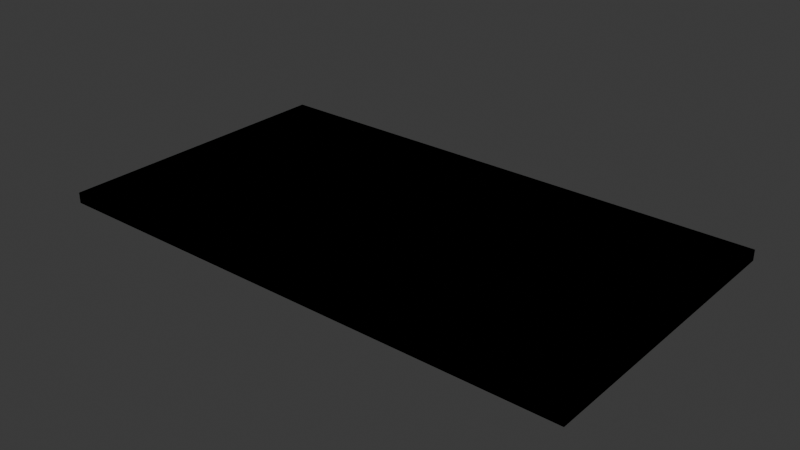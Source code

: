 # Source: GlassBreak.blend  (saved by Blender 4.1.24; exported with 4.5.12 LTS)
import bpy
from mathutils import Matrix  # noqa: F401  (used for matrix-valued properties, if any)

bpy.ops.wm.read_factory_settings(use_empty=True)
scene = bpy.context.scene
scene.name = 'Scene'

# ---- collections
col_collection = bpy.data.collections.new('Collection'); scene.collection.children.link(col_collection)

# ---- world
world_world = bpy.data.worlds.new('World'); scene.world = world_world
world_world.use_nodes = True; world_world.node_tree.nodes.clear()
_N = world_world.node_tree.nodes; _L = world_world.node_tree.links
n0 = _N.new('ShaderNodeOutputWorld'); n0.name = 'World Output'; n0.location = (300, 300)
n1 = _N.new('ShaderNodeBackground'); n1.name = 'Background'; n1.location = (10, 300)
n1.inputs[0].default_value = (0.05088, 0.05088, 0.05088, 1.0)
_L.new(n1.outputs[0], n0.inputs[0])
n0.is_active_output = True
world_world.color = (0.05088, 0.05088, 0.05088)
world_world.use_sun_shadow = False
world_world.sun_shadow_jitter_overblur = 0.0

# ---- meshes
me_plane = bpy.data.meshes.new('Plane')
me_plane.from_pydata([(-0.5403, -0.2501, 0.0), (1.31, 0.0146, 0.0), (-1.272, 1.399, 0.0), (0.9883, 0.6444, 0.0), (1.706, 1.313, 0.0), (2.5, 1.399, 0.0), (1.762, 1.399, 0.0), (0.531, 1.107, 0.0), (-1.677, 0.2262, 0.0), (0.3715, 1.399, 0.0), (-0.0891, 1.399, 0.0), (-0.0891, 1.399, 0.0), (-0.756, 1.399, 0.0), (-0.892, 1.399, 0.0), (-2.5, -0.7299, 0.0), (-1.88, -0.3896, 0.0), (-0.721, -1.399, 0.0), (2.5, -0.003617, 0.0), (-0.1935, -0.3405, 0.0), (0.2571, -1.155, 0.0), (1.335, -0.4504, 0.0), (2.5, -0.6572, 0.0), (2.5, -0.003617, 0.0), (0.1215, -0.1722, 0.0), (0.1215, -0.1722, 0.0), (0.5271, 1.399, 0.0), (-1.533, 0.4912, 0.0), (-2.5, 0.3474, 0.0), (-2.5, 0.3474, 0.0), (-0.2549, -0.4632, 0.0), (-2.5, 1.214, 0.0), (0.677, 1.399, 0.0), (1.398, 1.399, 0.0), (0.3715, 1.399, 0.0), (0.5271, 1.399, 0.0), (-1.484, -1.399, 0.0), (0.13, -1.399, 0.0), (-0.721, -1.399, 0.0), (-2.5, -1.399, 0.0), (0.677, 1.399, 0.0), (0.3893, -0.8999, 0.0), (1.31, 0.0146, 0.0), (0.2568, -0.0999, 0.0), (1.373, -1.399, 0.0), (0.6416, -0.4132, 0.0), (0.8536, -0.004219, 0.0), (0.7948, 0.1726, 0.0), (0.6416, -0.4132, 0.0), (1.053, 0.3034, 0.0), (0.531, 1.107, 0.0), (1.42, 0.8705, 0.0), (1.79, 0.2594, 0.0), (1.31, 0.0146, 0.0), (0.6781, -1.399, 0.0), (2.5, -0.6572, 0.0), (2.5, -1.399, 0.0), (-2.5, 1.399, 0.0), (-1.527, 1.399, 0.0), (-2.5, 1.214, 0.0), (-1.531, 0.7827, 0.0), (-1.533, 0.4912, 0.0), (-1.527, 1.399, 0.0), (-1.531, 0.7827, 0.0), (-0.8968, 0.5531, 0.0), (-1.272, 1.399, 0.0), (-0.8968, 0.5531, 0.0), (-0.679, 0.06243, 0.0), (-0.5718, 0.1812, 0.0), (-0.6934, 0.985, 0.0), (-0.5812, 0.243, 0.0), (-0.892, 1.399, 0.0), (-0.6934, 0.985, 0.0), (-0.756, 1.399, 0.0), (-0.6934, 0.985, 0.0), (-0.5812, 0.243, 0.0), (0.152, 0.9832, 0.0), (-0.5718, 0.1812, 0.0), (-0.5812, 0.243, 0.0), (0.152, 0.9832, 0.0), (-1.067, 0.05635, 0.0), (-1.0, 0.09325, 0.0), (-0.679, 0.06243, 0.0), (-1.0, 0.09325, 0.0), (-0.8968, 0.5531, 0.0), (-1.533, 0.4912, 0.0), (-1.531, 0.7827, 0.0), (-0.5403, -0.2501, 0.0), (0.6868, 0.4648, 0.0), (1.398, 1.399, 0.0), (0.6868, 0.4648, 0.0), (0.2568, -0.0999, 0.0), (1.706, 1.313, 0.0), (0.7948, 0.1726, 0.0), (0.9883, 0.6444, 0.0), (1.762, 1.399, 0.0), (2.5, 0.7106, 0.0), (1.706, 1.313, 0.0), (1.42, 0.8705, 0.0), (1.79, 0.2594, 0.0), (1.42, 0.8705, 0.0), (1.053, 0.3034, 0.0), (0.9883, 0.6444, 0.0), (1.42, 0.8705, 0.0), (0.6868, 0.4648, 0.0), (0.2568, -0.0999, 0.0), (0.1215, -0.1722, 0.0), (-0.1935, -0.3405, 0.0), (-0.5403, -0.2501, 0.0), (-0.2549, -0.4632, 0.0), (0.531, 1.107, 0.0), (-0.679, 0.06243, 0.0), (0.152, 0.9832, 0.0), (-0.5718, 0.1812, 0.0), (-0.1935, -0.3405, 0.0), (-1.88, -0.3896, 0.0), (-1.677, 0.2262, 0.0), (-1.315, -0.07936, 0.0), (-1.067, 0.05635, 0.0), (-1.677, 0.2262, 0.0), (-2.5, -0.7299, 0.0), (-1.484, -1.399, 0.0), (-1.88, -0.3896, 0.0), (-1.315, -0.07936, 0.0), (-0.2549, -0.4632, 0.0), (-1.0, 0.09325, 0.0), (-1.315, -0.07936, 0.0), (-1.067, 0.05635, 0.0), (0.2571, -1.155, 0.0), (0.6416, -0.4132, 0.0), (0.8536, -0.004219, 0.0), (0.7948, 0.1726, 0.0), (1.053, 0.3034, 0.0), (0.3893, -0.8999, 0.0), (1.335, -0.4504, 0.0), (0.7558, -0.7062, 0.0), (0.13, -1.399, 0.0), (0.6781, -1.399, 0.0), (0.2571, -1.155, 0.0), (0.3893, -0.8999, 0.0), (0.7558, -0.7062, 0.0), (0.7558, -0.7062, 0.0), (1.373, -1.399, 0.0), (1.31, 0.0146, 0.0), (1.335, -0.4504, 0.0), (2.5, 0.7106, 0.0), (1.79, 0.2594, 0.0), (1.31, 0.0146, 0.0), (-1.0, 0.09325, -0.1), (-0.5403, -0.2501, -0.1), (1.79, 0.2594, -0.1), (2.5, 0.7106, -0.1), (1.42, 0.8705, -0.1), (0.9883, 0.6444, -0.1), (-1.531, 0.7827, -0.1), (-1.527, 1.399, -0.1), (1.706, 1.313, -0.1), (2.5, 1.399, -0.1), (1.762, 1.399, -0.1), (0.6868, 0.4648, -0.1), (0.2568, -0.0999, -0.1), (1.398, 1.399, -0.1), (0.6868, 0.4648, -0.1), (-1.677, 0.2262, -0.1), (-1.88, -0.3896, -0.1), (0.152, 0.9832, -0.1), (0.3715, 1.399, -0.1), (-0.5718, 0.1812, -0.1), (0.152, 0.9832, -0.1), (-0.6934, 0.985, -0.1), (-0.756, 1.399, -0.1), (-0.6934, 0.985, -0.1), (-0.756, 1.399, -0.1), (-0.8968, 0.5531, -0.1), (-1.272, 1.399, -0.1), (-1.272, 1.399, -0.1), (-2.5, 0.3474, -0.1), (-1.067, 0.05635, -0.1), (-1.677, 0.2262, -0.1), (1.31, 0.0146, -0.1), (2.5, -0.003617, -0.1), (1.31, 0.0146, -0.1), (2.5, -0.003617, -0.1), (-0.721, -1.399, -0.1), (-0.2549, -0.4632, -0.1), (0.13, -1.399, -0.1), (0.2571, -1.155, -0.1), (0.7948, 0.1726, -0.1), (1.053, 0.3034, -0.1), (0.7558, -0.7062, -0.1), (0.6781, -1.399, -0.1), (1.335, -0.4504, -0.1), (1.373, -1.399, -0.1), (0.1215, -0.1722, -0.1), (0.6416, -0.4132, -0.1), (0.8536, -0.004219, -0.1), (1.762, 1.399, -0.1), (1.398, 1.399, -0.1), (-0.892, 1.399, -0.1), (-2.5, -0.7299, -0.1), (-0.892, 1.399, -0.1), (-0.2549, -0.4632, -0.1), (-0.1935, -0.3405, -0.1), (-1.067, 0.05635, -0.1), (-1.677, 0.2262, -0.1), (-1.533, 0.4912, -0.1), (-1.0, 0.09325, -0.1), (-2.5, 1.214, -0.1), (0.531, 1.107, -0.1), (-2.5, 0.3474, -0.1), (0.677, 1.399, -0.1), (0.3715, 1.399, -0.1), (-0.0891, 1.399, -0.1), (-0.0891, 1.399, -0.1), (0.5271, 1.399, -0.1), (-0.721, -1.399, -0.1), (-2.5, -1.399, -0.1), (-1.484, -1.399, -0.1), (-1.315, -0.07936, -0.1), (-2.5, -0.7299, -0.1), (-1.484, -1.399, -0.1), (0.531, 1.107, -0.1), (0.677, 1.399, -0.1), (0.2568, -0.0999, -0.1), (0.1215, -0.1722, -0.1), (0.2571, -1.155, -0.1), (0.7558, -0.7062, -0.1), (1.335, -0.4504, -0.1), (0.3893, -0.8999, -0.1), (1.335, -0.4504, -0.1), (0.6416, -0.4132, -0.1), (0.8536, -0.004219, -0.1), (0.6416, -0.4132, -0.1), (1.053, 0.3034, -0.1), (0.1215, -0.1722, -0.1), (-0.1935, -0.3405, -0.1), (1.31, 0.0146, -0.1), (0.7948, 0.1726, -0.1), (0.9883, 0.6444, -0.1), (1.053, 0.3034, -0.1), (1.42, 0.8705, -0.1), (1.79, 0.2594, -0.1), (1.31, 0.0146, -0.1), (0.13, -1.399, -0.1), (0.6781, -1.399, -0.1), (2.5, -0.6572, -0.1), (1.373, -1.399, -0.1), (2.5, -1.399, -0.1), (2.5, -0.6572, -0.1), (0.5271, 1.399, -0.1), (2.5, 0.7106, -0.1), (-0.5403, -0.2501, -0.1), (-0.2549, -0.4632, -0.1), (0.6868, 0.4648, -0.1), (0.2568, -0.0999, -0.1), (-1.527, 1.399, -0.1), (-2.5, 1.399, -0.1), (-2.5, 1.214, -0.1), (-1.531, 0.7827, -0.1), (-1.533, 0.4912, -0.1), (-0.8968, 0.5531, -0.1), (-0.679, 0.06243, -0.1), (-0.5718, 0.1812, -0.1), (-0.6934, 0.985, -0.1), (-0.5812, 0.243, -0.1), (-0.5812, 0.243, -0.1), (-0.5812, 0.243, -0.1), (-1.533, 0.4912, -0.1), (-1.0, 0.09325, -0.1), (-0.5403, -0.2501, -0.1), (-0.679, 0.06243, -0.1), (-0.8968, 0.5531, -0.1), (-1.531, 0.7827, -0.1), (1.706, 1.313, -0.1), (0.7948, 0.1726, -0.1), (0.9883, 0.6444, -0.1), (1.706, 1.313, -0.1), (1.42, 0.8705, -0.1), (1.79, 0.2594, -0.1), (1.42, 0.8705, -0.1), (0.531, 1.107, -0.1), (0.152, 0.9832, -0.1), (-0.679, 0.06243, -0.1), (-0.5718, 0.1812, -0.1), (-0.1935, -0.3405, -0.1), (-1.88, -0.3896, -0.1), (-1.88, -0.3896, -0.1), (-1.315, -0.07936, -0.1), (-1.315, -0.07936, -0.1), (-1.067, 0.05635, -0.1), (0.3893, -0.8999, -0.1), (0.2571, -1.155, -0.1), (0.3893, -0.8999, -0.1), (0.7558, -0.7062, -0.1), (1.31, 0.0146, -0.1)], [], [(16, 123, 0, 124, 126, 125, 35), (117, 118, 15, 116), (14, 114, 115, 27), (61, 62, 63, 2), (64, 65, 66, 67, 69, 68, 13), (70, 71, 12), (72, 73, 74, 11), (10, 77, 76, 75, 33), (9, 78, 34), (86, 81, 83, 85, 84, 82), (31, 7, 87, 32), (88, 89, 90, 92, 93, 91, 6), (94, 96, 97, 98, 95, 5), (99, 4, 3), (136, 139, 138, 137, 135), (141, 55, 21, 142, 143), (54, 22, 1), (17, 144, 145, 146), (20, 140, 53, 43), (24, 19, 132, 128, 129, 131, 130, 42), (36, 127, 23, 18, 29, 37), (41, 47, 40, 134, 133), (25, 111, 112, 110, 107, 108, 113, 109, 39), (105, 104, 103, 49, 106), (100, 102, 101, 46), (28, 8, 79, 80, 26, 30), (38, 120, 122, 121, 119), (51, 50, 48, 45, 44, 52), (58, 60, 59, 57, 56), (182, 219, 287, 288, 147, 148, 183), (176, 217, 284, 177), (198, 175, 162, 163), (154, 174, 259, 153), (173, 197, 262, 263, 261, 260, 172), (199, 171, 170), (169, 211, 264, 168), (212, 210, 167, 166, 265), (165, 213, 164), (268, 267, 266, 271, 270, 269), (209, 160, 161, 207), (196, 195, 272, 274, 273, 159, 158), (157, 156, 249, 277, 276, 275), (151, 152, 155), (243, 242, 290, 291, 292), (191, 190, 293, 247, 246), (244, 178, 179), (181, 180, 149, 150), (228, 245, 189, 188), (223, 222, 186, 187, 194, 193, 289, 224), (184, 214, 200, 201, 192, 185), (235, 226, 225, 227, 231), (248, 221, 220, 283, 251, 250, 281, 282, 280), (233, 234, 279, 252, 253), (238, 236, 237, 278), (208, 206, 204, 205, 202, 203), (215, 218, 285, 286, 216), (240, 241, 229, 230, 232, 239), (256, 255, 254, 257, 258), (42, 222, 223, 24), (61, 154, 153, 62), (82, 267, 268, 86), (24, 223, 224, 19), (99, 151, 155, 4), (91, 272, 195, 6), (134, 225, 226, 133), (5, 156, 157, 94), (92, 273, 274, 93), (40, 227, 225, 134), (89, 158, 159, 90), (90, 159, 273, 92), (20, 228, 188, 140), (87, 161, 160, 32), (93, 274, 272, 91), (45, 230, 229, 44), (114, 163, 162, 115), (88, 196, 158, 89), (4, 155, 152, 3), (9, 165, 164, 78), (94, 157, 275, 96), (47, 231, 227, 40), (76, 166, 167, 75), (96, 275, 276, 97), (48, 232, 230, 45), (72, 169, 168, 73), (97, 276, 277, 98), (106, 234, 233, 105), (71, 170, 171, 12), (98, 277, 249, 95), (41, 235, 231, 47), (64, 173, 172, 65), (100, 238, 278, 102), (101, 237, 236, 46), (2, 174, 154, 61), (102, 278, 237, 101), (46, 236, 238, 100), (115, 162, 175, 27), (105, 233, 253, 104), (51, 240, 239, 50), (117, 176, 177, 118), (103, 252, 279, 49), (50, 239, 232, 48), (22, 179, 178, 1), (49, 279, 234, 106), (44, 229, 241, 52), (146, 180, 181, 17), (25, 248, 280, 111), (135, 242, 243, 136), (16, 182, 183, 123), (110, 281, 250, 107), (1, 178, 244, 54), (36, 184, 185, 127), (111, 280, 282, 112), (43, 245, 228, 20), (131, 187, 186, 130), (112, 282, 281, 110), (53, 189, 245, 43), (140, 188, 189, 53), (108, 251, 283, 113), (55, 246, 247, 21), (143, 190, 191, 141), (113, 283, 220, 109), (54, 244, 179, 22), (127, 185, 192, 23), (118, 177, 284, 15), (141, 191, 246, 55), (128, 193, 194, 129), (15, 284, 217, 116), (17, 181, 150, 144), (6, 195, 196, 88), (121, 285, 218, 119), (39, 221, 248, 25), (13, 197, 173, 64), (120, 216, 286, 122), (95, 249, 156, 5), (14, 198, 163, 114), (122, 286, 285, 121), (107, 250, 251, 108), (12, 171, 199, 70), (125, 287, 219, 35), (104, 253, 252, 103), (18, 201, 200, 29), (126, 288, 287, 125), (52, 241, 240, 51), (8, 203, 202, 79), (124, 147, 288, 126), (57, 254, 255, 56), (80, 205, 204, 26), (129, 194, 187, 131), (56, 255, 256, 58), (26, 204, 206, 30), (130, 186, 222, 42), (59, 257, 254, 57), (7, 207, 161, 87), (132, 289, 193, 128), (58, 256, 258, 60), (30, 206, 208, 28), (19, 224, 289, 132), (60, 258, 257, 59), (28, 208, 203, 8), (133, 226, 235, 41), (63, 259, 174, 2), (31, 209, 207, 7), (137, 290, 242, 135), (62, 153, 259, 63), (75, 167, 210, 33), (139, 292, 291, 138), (65, 172, 260, 66), (32, 160, 209, 31), (138, 291, 290, 137), (66, 260, 261, 67), (11, 211, 169, 72), (136, 243, 292, 139), (68, 262, 197, 13), (33, 210, 212, 10), (142, 293, 190, 143), (69, 263, 262, 68), (78, 164, 213, 34), (21, 247, 293, 142), (67, 261, 263, 69), (34, 213, 165, 9), (145, 149, 180, 146), (70, 199, 170, 71), (123, 183, 148, 0), (73, 168, 264, 74), (27, 175, 198, 14), (74, 264, 211, 11), (23, 192, 201, 18), (10, 212, 265, 77), (29, 200, 214, 37), (77, 265, 166, 76), (38, 215, 216, 120), (79, 202, 205, 80), (37, 214, 184, 36), (84, 266, 267, 82), (116, 217, 176, 117), (86, 268, 269, 81), (119, 218, 215, 38), (0, 148, 147, 124), (81, 269, 270, 83), (35, 219, 182, 16), (144, 150, 149, 145), (85, 271, 266, 84), (109, 220, 221, 39), (3, 152, 151, 99), (83, 270, 271, 85)])
_uv = me_plane.uv_layers.new(name='UVMap')
_uv.uv.foreach_set('vector', [0.3558, 0.0, 0.449, 0.3344, 0.3919, 0.4106, 0.3, 0.5333, 0.2866, 0.5201, 0.2371, 0.4716, 0.2033, 0.0, 0.2866, 0.5201, 0.1645, 0.5809, 0.124, 0.3607, 0.2371, 0.4716, 0.0, 0.2391, 0.124, 0.3607, 0.1645, 0.5809, 0.0, 0.6242, 0.1945, 1.0, 0.1938, 0.7798, 0.3206, 0.6977, 0.2456, 1.0, 0.2456, 1.0, 0.3206, 0.6977, 0.3642, 0.5223, 0.3856, 0.5648, 0.3838, 0.5869, 0.3613, 0.8521, 0.3216, 1.0, 0.3216, 1.0, 0.3613, 0.8521, 0.3488, 1.0, 0.3488, 1.0, 0.3613, 0.8521, 0.3838, 0.5869, 0.4822, 1.0, 0.4822, 1.0, 0.3838, 0.5869, 0.3856, 0.5648, 0.5304, 0.8514, 0.5743, 1.0, 0.5743, 1.0, 0.5304, 0.8514, 0.6054, 1.0, 0.3919, 0.4106, 0.3642, 0.5223, 0.3206, 0.6977, 0.1938, 0.7798, 0.1934, 0.6756, 0.3, 0.5333, 0.6354, 1.0, 0.6062, 0.8958, 0.6374, 0.6661, 0.7796, 1.0, 0.7796, 1.0, 0.6374, 0.6661, 0.5514, 0.4643, 0.659, 0.5617, 0.6977, 0.7303, 0.8413, 0.9692, 0.8525, 1.0, 0.8525, 1.0, 0.8413, 0.9692, 0.784, 0.8111, 0.8579, 0.5927, 1.0, 0.754, 1.0, 1.0, 0.784, 0.8111, 0.8413, 0.9692, 0.6977, 0.7303, 0.6356, 0.0, 0.6512, 0.2476, 0.5779, 0.1784, 0.5514, 0.08716, 0.526, 0.0, 0.7747, 0.0, 1.0, 0.0, 1.0, 0.2651, 0.7621, 0.5052, 0.767, 0.339, 1.0, 0.2651, 1.0, 0.4987, 0.7621, 0.5052, 1.0, 0.4987, 1.0, 0.754, 0.8579, 0.5927, 0.7621, 0.5052, 0.767, 0.339, 0.6512, 0.2476, 0.6356, 0.0, 0.7747, 0.0, 0.5243, 0.4385, 0.5514, 0.08716, 0.5779, 0.1784, 0.6283, 0.3523, 0.6707, 0.4985, 0.7106, 0.6084, 0.659, 0.5617, 0.5514, 0.4643, 0.526, 0.0, 0.5514, 0.08716, 0.5243, 0.4385, 0.4613, 0.3783, 0.449, 0.3344, 0.3558, 0.0, 0.7621, 0.5052, 0.6283, 0.3523, 0.5779, 0.1784, 0.6512, 0.2476, 0.767, 0.339, 0.6054, 1.0, 0.5304, 0.8514, 0.3856, 0.5648, 0.3642, 0.5223, 0.3919, 0.4106, 0.449, 0.3344, 0.4613, 0.3783, 0.6062, 0.8958, 0.6354, 1.0, 0.5243, 0.4385, 0.5514, 0.4643, 0.6374, 0.6661, 0.6062, 0.8958, 0.4613, 0.3783, 0.7106, 0.6084, 0.784, 0.8111, 0.6977, 0.7303, 0.659, 0.5617, 0.0, 0.6242, 0.1645, 0.5809, 0.2866, 0.5201, 0.3, 0.5333, 0.1934, 0.6756, 0.0, 0.9338, 0.0, 0.0, 0.2033, 0.0, 0.2371, 0.4716, 0.124, 0.3607, 0.0, 0.2391, 0.8579, 0.5927, 0.784, 0.8111, 0.7106, 0.6084, 0.6707, 0.4985, 0.6283, 0.3523, 0.7621, 0.5052, 0.0, 0.9338, 0.1934, 0.6756, 0.1938, 0.7798, 0.1945, 1.0, 0.0, 1.0, 0.3558, 0.0, 0.2033, 0.0, 0.2371, 0.4716, 0.2866, 0.5201, 0.3, 0.5333, 0.3919, 0.4106, 0.449, 0.3344, 0.2866, 0.5201, 0.2371, 0.4716, 0.124, 0.3607, 0.1645, 0.5809, 0.0, 0.2391, 0.0, 0.6242, 0.1645, 0.5809, 0.124, 0.3607, 0.1945, 1.0, 0.2456, 1.0, 0.3206, 0.6977, 0.1938, 0.7798, 0.2456, 1.0, 0.3216, 1.0, 0.3613, 0.8521, 0.3838, 0.5869, 0.3856, 0.5648, 0.3642, 0.5223, 0.3206, 0.6977, 0.3216, 1.0, 0.3488, 1.0, 0.3613, 0.8521, 0.3488, 1.0, 0.4822, 1.0, 0.3838, 0.5869, 0.3613, 0.8521, 0.4822, 1.0, 0.5743, 1.0, 0.5304, 0.8514, 0.3856, 0.5648, 0.3838, 0.5869, 0.5743, 1.0, 0.6054, 1.0, 0.5304, 0.8514, 0.3919, 0.4106, 0.3, 0.5333, 0.1934, 0.6756, 0.1938, 0.7798, 0.3206, 0.6977, 0.3642, 0.5223, 0.6354, 1.0, 0.7796, 1.0, 0.6374, 0.6661, 0.6062, 0.8958, 0.7796, 1.0, 0.8525, 1.0, 0.8413, 0.9692, 0.6977, 0.7303, 0.659, 0.5617, 0.5514, 0.4643, 0.6374, 0.6661, 0.8525, 1.0, 1.0, 1.0, 1.0, 0.754, 0.8579, 0.5927, 0.784, 0.8111, 0.8413, 0.9692, 0.784, 0.8111, 0.6977, 0.7303, 0.8413, 0.9692, 0.6356, 0.0, 0.526, 0.0, 0.5514, 0.08716, 0.5779, 0.1784, 0.6512, 0.2476, 0.7747, 0.0, 0.767, 0.339, 0.7621, 0.5052, 1.0, 0.2651, 1.0, 0.0, 1.0, 0.2651, 0.7621, 0.5052, 1.0, 0.4987, 1.0, 0.4987, 0.7621, 0.5052, 0.8579, 0.5927, 1.0, 0.754, 0.767, 0.339, 0.7747, 0.0, 0.6356, 0.0, 0.6512, 0.2476, 0.5243, 0.4385, 0.5514, 0.4643, 0.659, 0.5617, 0.7106, 0.6084, 0.6707, 0.4985, 0.6283, 0.3523, 0.5779, 0.1784, 0.5514, 0.08716, 0.526, 0.0, 0.3558, 0.0, 0.449, 0.3344, 0.4613, 0.3783, 0.5243, 0.4385, 0.5514, 0.08716, 0.7621, 0.5052, 0.767, 0.339, 0.6512, 0.2476, 0.5779, 0.1784, 0.6283, 0.3523, 0.6054, 1.0, 0.6354, 1.0, 0.6062, 0.8958, 0.4613, 0.3783, 0.449, 0.3344, 0.3919, 0.4106, 0.3642, 0.5223, 0.3856, 0.5648, 0.5304, 0.8514, 0.5243, 0.4385, 0.4613, 0.3783, 0.6062, 0.8958, 0.6374, 0.6661, 0.5514, 0.4643, 0.7106, 0.6084, 0.659, 0.5617, 0.6977, 0.7303, 0.784, 0.8111, 0.0, 0.6242, 0.0, 0.9338, 0.1934, 0.6756, 0.3, 0.5333, 0.2866, 0.5201, 0.1645, 0.5809, 0.0, 0.0, 0.0, 0.2391, 0.124, 0.3607, 0.2371, 0.4716, 0.2033, 0.0, 0.8579, 0.5927, 0.7621, 0.5052, 0.6283, 0.3523, 0.6707, 0.4985, 0.7106, 0.6084, 0.784, 0.8111, 0.0, 0.9338, 0.0, 1.0, 0.1945, 1.0, 0.1938, 0.7798, 0.1934, 0.6756, 0.5514, 0.4643, 0.5514, 0.4643, 0.5243, 0.4385, 0.5243, 0.4385, 0.1945, 1.0, 0.1945, 1.0, 0.1938, 0.7798, 0.1938, 0.7798, 0.3, 0.5333, 0.3, 0.5333, 0.3919, 0.4106, 0.3919, 0.4106, 0.5243, 0.4385, 0.5243, 0.4385, 0.5514, 0.08716, 0.5514, 0.08716, 0.784, 0.8111, 0.784, 0.8111, 0.8413, 0.9692, 0.8413, 0.9692, 0.8413, 0.9692, 0.8413, 0.9692, 0.8525, 1.0, 0.8525, 1.0, 0.6512, 0.2476, 0.6512, 0.2476, 0.767, 0.339, 0.767, 0.339, 1.0, 1.0, 1.0, 1.0, 0.8525, 1.0, 0.8525, 1.0, 0.659, 0.5617, 0.659, 0.5617, 0.6977, 0.7303, 0.6977, 0.7303, 0.5779, 0.1784, 0.5779, 0.1784, 0.6512, 0.2476, 0.6512, 0.2476, 0.6374, 0.6661, 0.6374, 0.6661, 0.5514, 0.4643, 0.5514, 0.4643, 0.5514, 0.4643, 0.5514, 0.4643, 0.659, 0.5617, 0.659, 0.5617, 0.767, 0.339, 0.767, 0.339, 0.6512, 0.2476, 0.6512, 0.2476, 0.6374, 0.6661, 0.6374, 0.6661, 0.7796, 1.0, 0.7796, 1.0, 0.6977, 0.7303, 0.6977, 0.7303, 0.8413, 0.9692, 0.8413, 0.9692, 0.6707, 0.4985, 0.6707, 0.4985, 0.6283, 0.3523, 0.6283, 0.3523, 0.124, 0.3607, 0.124, 0.3607, 0.1645, 0.5809, 0.1645, 0.5809, 0.7796, 1.0, 0.7796, 1.0, 0.6374, 0.6661, 0.6374, 0.6661, 0.8413, 0.9692, 0.8413, 0.9692, 0.6977, 0.7303, 0.6977, 0.7303, 0.5743, 1.0, 0.5743, 1.0, 0.5304, 0.8514, 0.5304, 0.8514, 0.8525, 1.0, 0.8525, 1.0, 0.8413, 0.9692, 0.8413, 0.9692, 0.6283, 0.3523, 0.6283, 0.3523, 0.5779, 0.1784, 0.5779, 0.1784, 0.3856, 0.5648, 0.3856, 0.5648, 0.5304, 0.8514, 0.5304, 0.8514, 0.8413, 0.9692, 0.8413, 0.9692, 0.784, 0.8111, 0.784, 0.8111, 0.7106, 0.6084, 0.7106, 0.6084, 0.6707, 0.4985, 0.6707, 0.4985, 0.3488, 1.0, 0.3488, 1.0, 0.3613, 0.8521, 0.3613, 0.8521, 0.784, 0.8111, 0.784, 0.8111, 0.8579, 0.5927, 0.8579, 0.5927, 0.4613, 0.3783, 0.4613, 0.3783, 0.5243, 0.4385, 0.5243, 0.4385, 0.3613, 0.8521, 0.3613, 0.8521, 0.3488, 1.0, 0.3488, 1.0, 0.8579, 0.5927, 0.8579, 0.5927, 1.0, 0.754, 1.0, 0.754, 0.7621, 0.5052, 0.7621, 0.5052, 0.6283, 0.3523, 0.6283, 0.3523, 0.2456, 1.0, 0.2456, 1.0, 0.3206, 0.6977, 0.3206, 0.6977, 0.7106, 0.6084, 0.7106, 0.6084, 0.784, 0.8111, 0.784, 0.8111, 0.6977, 0.7303, 0.6977, 0.7303, 0.659, 0.5617, 0.659, 0.5617, 0.2456, 1.0, 0.2456, 1.0, 0.1945, 1.0, 0.1945, 1.0, 0.784, 0.8111, 0.784, 0.8111, 0.6977, 0.7303, 0.6977, 0.7303, 0.659, 0.5617, 0.659, 0.5617, 0.7106, 0.6084, 0.7106, 0.6084, 0.1645, 0.5809, 0.1645, 0.5809, 0.0, 0.6242, 0.0, 0.6242, 0.5243, 0.4385, 0.5243, 0.4385, 0.5514, 0.4643, 0.5514, 0.4643, 0.8579, 0.5927, 0.8579, 0.5927, 0.784, 0.8111, 0.784, 0.8111, 0.2866, 0.5201, 0.2866, 0.5201, 0.1645, 0.5809, 0.1645, 0.5809, 0.6374, 0.6661, 0.6374, 0.6661, 0.6062, 0.8958, 0.6062, 0.8958, 0.784, 0.8111, 0.784, 0.8111, 0.7106, 0.6084, 0.7106, 0.6084, 1.0, 0.4987, 1.0, 0.4987, 0.7621, 0.5052, 0.7621, 0.5052, 0.6062, 0.8958, 0.6062, 0.8958, 0.4613, 0.3783, 0.4613, 0.3783, 0.6283, 0.3523, 0.6283, 0.3523, 0.7621, 0.5052, 0.7621, 0.5052, 0.7621, 0.5052, 0.7621, 0.5052, 1.0, 0.4987, 1.0, 0.4987, 0.6054, 1.0, 0.6054, 1.0, 0.5304, 0.8514, 0.5304, 0.8514, 0.526, 0.0, 0.526, 0.0, 0.6356, 0.0, 0.6356, 0.0, 0.3558, 0.0, 0.3558, 0.0, 0.449, 0.3344, 0.449, 0.3344, 0.3642, 0.5223, 0.3642, 0.5223, 0.3919, 0.4106, 0.3919, 0.4106, 0.7621, 0.5052, 0.7621, 0.5052, 1.0, 0.2651, 1.0, 0.2651, 0.526, 0.0, 0.526, 0.0, 0.5514, 0.08716, 0.5514, 0.08716, 0.5304, 0.8514, 0.5304, 0.8514, 0.3856, 0.5648, 0.3856, 0.5648, 0.7747, 0.0, 0.7747, 0.0, 0.767, 0.339, 0.767, 0.339, 0.7106, 0.6084, 0.7106, 0.6084, 0.659, 0.5617, 0.659, 0.5617, 0.3856, 0.5648, 0.3856, 0.5648, 0.3642, 0.5223, 0.3642, 0.5223, 0.6356, 0.0, 0.6356, 0.0, 0.7747, 0.0, 0.7747, 0.0, 0.6512, 0.2476, 0.6512, 0.2476, 0.6356, 0.0, 0.6356, 0.0, 0.449, 0.3344, 0.449, 0.3344, 0.4613, 0.3783, 0.4613, 0.3783, 1.0, 0.0, 1.0, 0.0, 1.0, 0.2651, 1.0, 0.2651, 0.767, 0.339, 0.767, 0.339, 0.7747, 0.0, 0.7747, 0.0, 0.4613, 0.3783, 0.4613, 0.3783, 0.6062, 0.8958, 0.6062, 0.8958, 1.0, 0.2651, 1.0, 0.2651, 1.0, 0.4987, 1.0, 0.4987, 0.5514, 0.08716, 0.5514, 0.08716, 0.5243, 0.4385, 0.5243, 0.4385, 0.1645, 0.5809, 0.1645, 0.5809, 0.124, 0.3607, 0.124, 0.3607, 0.7747, 0.0, 0.7747, 0.0, 1.0, 0.0, 1.0, 0.0, 0.6283, 0.3523, 0.6283, 0.3523, 0.6707, 0.4985, 0.6707, 0.4985, 0.124, 0.3607, 0.124, 0.3607, 0.2371, 0.4716, 0.2371, 0.4716, 1.0, 0.4987, 1.0, 0.4987, 1.0, 0.754, 1.0, 0.754, 0.8525, 1.0, 0.8525, 1.0, 0.7796, 1.0, 0.7796, 1.0, 0.124, 0.3607, 0.124, 0.3607, 0.0, 0.2391, 0.0, 0.2391, 0.6354, 1.0, 0.6354, 1.0, 0.6054, 1.0, 0.6054, 1.0, 0.3216, 1.0, 0.3216, 1.0, 0.2456, 1.0, 0.2456, 1.0, 0.2033, 0.0, 0.2033, 0.0, 0.2371, 0.4716, 0.2371, 0.4716, 1.0, 0.754, 1.0, 0.754, 1.0, 1.0, 1.0, 1.0, 0.0, 0.2391, 0.0, 0.2391, 0.124, 0.3607, 0.124, 0.3607, 0.2371, 0.4716, 0.2371, 0.4716, 0.124, 0.3607, 0.124, 0.3607, 0.3919, 0.4106, 0.3919, 0.4106, 0.449, 0.3344, 0.449, 0.3344, 0.3488, 1.0, 0.3488, 1.0, 0.3216, 1.0, 0.3216, 1.0, 0.2371, 0.4716, 0.2371, 0.4716, 0.2033, 0.0, 0.2033, 0.0, 0.5514, 0.4643, 0.5514, 0.4643, 0.6374, 0.6661, 0.6374, 0.6661, 0.4613, 0.3783, 0.4613, 0.3783, 0.449, 0.3344, 0.449, 0.3344, 0.2866, 0.5201, 0.2866, 0.5201, 0.2371, 0.4716, 0.2371, 0.4716, 0.7621, 0.5052, 0.7621, 0.5052, 0.8579, 0.5927, 0.8579, 0.5927, 0.1645, 0.5809, 0.1645, 0.5809, 0.2866, 0.5201, 0.2866, 0.5201, 0.3, 0.5333, 0.3, 0.5333, 0.2866, 0.5201, 0.2866, 0.5201, 0.1945, 1.0, 0.1945, 1.0, 0.0, 1.0, 0.0, 1.0, 0.3, 0.5333, 0.3, 0.5333, 0.1934, 0.6756, 0.1934, 0.6756, 0.6707, 0.4985, 0.6707, 0.4985, 0.7106, 0.6084, 0.7106, 0.6084, 0.0, 1.0, 0.0, 1.0, 0.0, 0.9338, 0.0, 0.9338, 0.1934, 0.6756, 0.1934, 0.6756, 0.0, 0.9338, 0.0, 0.9338, 0.659, 0.5617, 0.659, 0.5617, 0.5514, 0.4643, 0.5514, 0.4643, 0.1938, 0.7798, 0.1938, 0.7798, 0.1945, 1.0, 0.1945, 1.0, 0.6062, 0.8958, 0.6062, 0.8958, 0.6374, 0.6661, 0.6374, 0.6661, 0.5779, 0.1784, 0.5779, 0.1784, 0.6283, 0.3523, 0.6283, 0.3523, 0.0, 0.9338, 0.0, 0.9338, 0.1934, 0.6756, 0.1934, 0.6756, 0.0, 0.9338, 0.0, 0.9338, 0.0, 0.6242, 0.0, 0.6242, 0.5514, 0.08716, 0.5514, 0.08716, 0.5779, 0.1784, 0.5779, 0.1784, 0.1934, 0.6756, 0.1934, 0.6756, 0.1938, 0.7798, 0.1938, 0.7798, 0.0, 0.6242, 0.0, 0.6242, 0.1645, 0.5809, 0.1645, 0.5809, 0.767, 0.339, 0.767, 0.339, 0.7621, 0.5052, 0.7621, 0.5052, 0.3206, 0.6977, 0.3206, 0.6977, 0.2456, 1.0, 0.2456, 1.0, 0.6354, 1.0, 0.6354, 1.0, 0.6062, 0.8958, 0.6062, 0.8958, 0.5514, 0.08716, 0.5514, 0.08716, 0.526, 0.0, 0.526, 0.0, 0.1938, 0.7798, 0.1938, 0.7798, 0.3206, 0.6977, 0.3206, 0.6977, 0.5304, 0.8514, 0.5304, 0.8514, 0.5743, 1.0, 0.5743, 1.0, 0.6512, 0.2476, 0.6512, 0.2476, 0.5779, 0.1784, 0.5779, 0.1784, 0.3206, 0.6977, 0.3206, 0.6977, 0.3642, 0.5223, 0.3642, 0.5223, 0.7796, 1.0, 0.7796, 1.0, 0.6354, 1.0, 0.6354, 1.0, 0.5779, 0.1784, 0.5779, 0.1784, 0.5514, 0.08716, 0.5514, 0.08716, 0.3642, 0.5223, 0.3642, 0.5223, 0.3856, 0.5648, 0.3856, 0.5648, 0.4822, 1.0, 0.4822, 1.0, 0.3488, 1.0, 0.3488, 1.0, 0.6356, 0.0, 0.6356, 0.0, 0.6512, 0.2476, 0.6512, 0.2476, 0.3613, 0.8521, 0.3613, 0.8521, 0.3216, 1.0, 0.3216, 1.0, 0.5743, 1.0, 0.5743, 1.0, 0.4822, 1.0, 0.4822, 1.0, 0.7621, 0.5052, 0.7621, 0.5052, 0.767, 0.339, 0.767, 0.339, 0.3838, 0.5869, 0.3838, 0.5869, 0.3613, 0.8521, 0.3613, 0.8521, 0.5304, 0.8514, 0.5304, 0.8514, 0.6054, 1.0, 0.6054, 1.0, 1.0, 0.2651, 1.0, 0.2651, 0.7621, 0.5052, 0.7621, 0.5052, 0.3856, 0.5648, 0.3856, 0.5648, 0.3838, 0.5869, 0.3838, 0.5869, 0.6054, 1.0, 0.6054, 1.0, 0.5743, 1.0, 0.5743, 1.0, 0.8579, 0.5927, 0.8579, 0.5927, 0.7621, 0.5052, 0.7621, 0.5052, 0.3216, 1.0, 0.3216, 1.0, 0.3613, 0.8521, 0.3613, 0.8521, 0.449, 0.3344, 0.449, 0.3344, 0.3919, 0.4106, 0.3919, 0.4106, 0.3613, 0.8521, 0.3613, 0.8521, 0.3838, 0.5869, 0.3838, 0.5869, 0.0, 0.6242, 0.0, 0.6242, 0.0, 0.2391, 0.0, 0.2391, 0.3838, 0.5869, 0.3838, 0.5869, 0.4822, 1.0, 0.4822, 1.0, 0.5243, 0.4385, 0.5243, 0.4385, 0.4613, 0.3783, 0.4613, 0.3783, 0.4822, 1.0, 0.4822, 1.0, 0.3838, 0.5869, 0.3838, 0.5869, 0.449, 0.3344, 0.449, 0.3344, 0.3558, 0.0, 0.3558, 0.0, 0.3838, 0.5869, 0.3838, 0.5869, 0.3856, 0.5648, 0.3856, 0.5648, 0.0, 0.0, 0.0, 0.0, 0.2033, 0.0, 0.2033, 0.0, 0.2866, 0.5201, 0.2866, 0.5201, 0.3, 0.5333, 0.3, 0.5333, 0.3558, 0.0, 0.3558, 0.0, 0.526, 0.0, 0.526, 0.0, 0.1934, 0.6756, 0.1934, 0.6756, 0.3, 0.5333, 0.3, 0.5333, 0.2371, 0.4716, 0.2371, 0.4716, 0.2866, 0.5201, 0.2866, 0.5201, 0.3919, 0.4106, 0.3919, 0.4106, 0.3642, 0.5223, 0.3642, 0.5223, 0.0, 0.2391, 0.0, 0.2391, 0.0, 0.0, 0.0, 0.0, 0.3919, 0.4106, 0.3919, 0.4106, 0.3, 0.5333, 0.3, 0.5333, 0.3642, 0.5223, 0.3642, 0.5223, 0.3206, 0.6977, 0.3206, 0.6977, 0.2033, 0.0, 0.2033, 0.0, 0.3558, 0.0, 0.3558, 0.0, 1.0, 0.754, 1.0, 0.754, 0.8579, 0.5927, 0.8579, 0.5927, 0.1938, 0.7798, 0.1938, 0.7798, 0.1934, 0.6756, 0.1934, 0.6756, 0.6062, 0.8958, 0.6062, 0.8958, 0.6354, 1.0, 0.6354, 1.0, 0.6977, 0.7303, 0.6977, 0.7303, 0.784, 0.8111, 0.784, 0.8111, 0.3206, 0.6977, 0.3206, 0.6977, 0.1938, 0.7798, 0.1938, 0.7798])
_uv.active_render = True
_uv = me_plane.uv_layers.new(name='UVMap.001')
_uv.uv.foreach_set('vector', [0.3291, 0.2401, 0.3385, 0.2735, 0.3328, 0.2811, 0.3236, 0.2934, 0.3222, 0.2921, 0.3173, 0.2872, 0.3139, 0.2401, 0.2135, 0.4757, 0.2013, 0.4818, 0.1972, 0.4598, 0.2085, 0.4709, 0.07412, 0.4124, 0.08652, 0.4246, 0.09057, 0.4466, 0.07412, 0.4509, 0.251, 0.8639, 0.2509, 0.8419, 0.2636, 0.8337, 0.2561, 0.8639, 0.3086, 0.785, 0.3161, 0.7548, 0.3205, 0.7372, 0.3226, 0.7415, 0.3224, 0.7437, 0.3202, 0.7702, 0.3162, 0.785, 0.3395, 0.9334, 0.3435, 0.9186, 0.3422, 0.9334, 0.4088, 0.814, 0.4101, 0.7992, 0.4123, 0.7727, 0.4222, 0.814, 0.4793, 0.8041, 0.4695, 0.7628, 0.4697, 0.7606, 0.4842, 0.7892, 0.4886, 0.8041, 0.5685, 0.9331, 0.5641, 0.9182, 0.5716, 0.9331, 0.3027, 0.5767, 0.2999, 0.5879, 0.2955, 0.6054, 0.2828, 0.6136, 0.2828, 0.6032, 0.2935, 0.589, 0.6871, 0.8497, 0.6842, 0.8393, 0.6873, 0.8163, 0.7015, 0.8497, 0.7096, 0.7589, 0.6954, 0.7255, 0.6868, 0.7053, 0.6976, 0.7151, 0.7014, 0.7319, 0.7158, 0.7558, 0.7169, 0.7589, 0.888, 0.8167, 0.8869, 0.8136, 0.8811, 0.7978, 0.8885, 0.7759, 0.9027, 0.7921, 0.9027, 0.8167, 0.7709, 0.8458, 0.7766, 0.8616, 0.7622, 0.8377, 0.5933, 0.1115, 0.5948, 0.1362, 0.5875, 0.1293, 0.5848, 0.1202, 0.5823, 0.1115, 0.8703, 0.2274, 0.8928, 0.2274, 0.8928, 0.2539, 0.8691, 0.2779, 0.8695, 0.2613, 0.8928, 0.3732, 0.8928, 0.3965, 0.8691, 0.3972, 0.8928, 0.6136, 0.8928, 0.6391, 0.8786, 0.623, 0.8691, 0.6142, 0.7113, 0.1865, 0.6997, 0.1774, 0.6982, 0.1526, 0.7121, 0.1526, 0.6081, 0.3569, 0.6108, 0.3218, 0.6135, 0.3309, 0.6185, 0.3483, 0.6227, 0.3629, 0.6267, 0.3739, 0.6216, 0.3692, 0.6108, 0.3595, 0.4609, 0.1974, 0.4634, 0.2061, 0.4607, 0.2412, 0.4544, 0.2352, 0.4532, 0.2308, 0.4438, 0.1974, 0.6813, 0.3582, 0.668, 0.3429, 0.6629, 0.3255, 0.6703, 0.3324, 0.6818, 0.3415, 0.5104, 0.7005, 0.5029, 0.6856, 0.4884, 0.6569, 0.4862, 0.6527, 0.489, 0.6415, 0.4947, 0.6339, 0.4959, 0.6383, 0.5104, 0.69, 0.5134, 0.7005, 0.5468, 0.6172, 0.5495, 0.6197, 0.5581, 0.6399, 0.555, 0.6629, 0.5405, 0.6111, 0.7204, 0.6786, 0.7277, 0.6989, 0.7191, 0.6908, 0.7152, 0.6739, 0.1351, 0.7166, 0.1515, 0.7123, 0.1637, 0.7062, 0.1651, 0.7075, 0.1544, 0.7218, 0.1351, 0.7476, 0.1068, 0.2123, 0.1271, 0.2123, 0.1305, 0.2594, 0.1192, 0.2484, 0.1068, 0.2362, 0.7545, 0.5828, 0.7472, 0.6046, 0.7398, 0.5844, 0.7358, 0.5734, 0.7316, 0.5588, 0.745, 0.5741, 0.08762, 0.8473, 0.107, 0.8215, 0.107, 0.8319, 0.1071, 0.8539, 0.08762, 0.8539, 0.3291, 0.2401, 0.3139, 0.2401, 0.3173, 0.2872, 0.3222, 0.2921, 0.3236, 0.2934, 0.3328, 0.2811, 0.3385, 0.2735, 0.2135, 0.4757, 0.2085, 0.4709, 0.1972, 0.4598, 0.2013, 0.4818, 0.07412, 0.4124, 0.07412, 0.4509, 0.09057, 0.4466, 0.08652, 0.4246, 0.251, 0.8639, 0.2561, 0.8639, 0.2636, 0.8337, 0.2509, 0.8419, 0.3086, 0.785, 0.3162, 0.785, 0.3202, 0.7702, 0.3224, 0.7437, 0.3226, 0.7415, 0.3205, 0.7372, 0.3161, 0.7548, 0.3395, 0.9334, 0.3422, 0.9334, 0.3435, 0.9186, 0.4088, 0.814, 0.4222, 0.814, 0.4123, 0.7727, 0.4101, 0.7992, 0.4793, 0.8041, 0.4886, 0.8041, 0.4842, 0.7892, 0.4697, 0.7606, 0.4695, 0.7628, 0.5685, 0.9331, 0.5716, 0.9331, 0.5641, 0.9182, 0.3027, 0.5767, 0.2935, 0.589, 0.2828, 0.6032, 0.2828, 0.6136, 0.2955, 0.6054, 0.2999, 0.5879, 0.6871, 0.8497, 0.7015, 0.8497, 0.6873, 0.8163, 0.6842, 0.8393, 0.7096, 0.7589, 0.7169, 0.7589, 0.7158, 0.7558, 0.7014, 0.7319, 0.6976, 0.7151, 0.6868, 0.7053, 0.6954, 0.7255, 0.888, 0.8167, 0.9027, 0.8167, 0.9027, 0.7921, 0.8885, 0.7759, 0.8811, 0.7978, 0.8869, 0.8136, 0.7709, 0.8458, 0.7622, 0.8377, 0.7766, 0.8616, 0.5933, 0.1115, 0.5823, 0.1115, 0.5848, 0.1202, 0.5875, 0.1293, 0.5948, 0.1362, 0.8703, 0.2274, 0.8695, 0.2613, 0.8691, 0.2779, 0.8928, 0.2539, 0.8928, 0.2274, 0.8928, 0.3732, 0.8691, 0.3972, 0.8928, 0.3965, 0.8928, 0.6136, 0.8691, 0.6142, 0.8786, 0.623, 0.8928, 0.6391, 0.7113, 0.1865, 0.7121, 0.1526, 0.6982, 0.1526, 0.6997, 0.1774, 0.6081, 0.3569, 0.6108, 0.3595, 0.6216, 0.3692, 0.6267, 0.3739, 0.6227, 0.3629, 0.6185, 0.3483, 0.6135, 0.3309, 0.6108, 0.3218, 0.4609, 0.1974, 0.4438, 0.1974, 0.4532, 0.2308, 0.4544, 0.2352, 0.4607, 0.2412, 0.4634, 0.2061, 0.6813, 0.3582, 0.6818, 0.3415, 0.6703, 0.3324, 0.6629, 0.3255, 0.668, 0.3429, 0.5104, 0.7005, 0.5134, 0.7005, 0.5104, 0.69, 0.4959, 0.6383, 0.4947, 0.6339, 0.489, 0.6415, 0.4862, 0.6527, 0.4884, 0.6569, 0.5029, 0.6856, 0.5468, 0.6172, 0.5405, 0.6111, 0.555, 0.6629, 0.5581, 0.6399, 0.5495, 0.6197, 0.7204, 0.6786, 0.7152, 0.6739, 0.7191, 0.6908, 0.7277, 0.6989, 0.1351, 0.7166, 0.1351, 0.7476, 0.1544, 0.7218, 0.1651, 0.7075, 0.1637, 0.7062, 0.1515, 0.7123, 0.1068, 0.2123, 0.1068, 0.2362, 0.1192, 0.2484, 0.1305, 0.2594, 0.1271, 0.2123, 0.7545, 0.5828, 0.745, 0.5741, 0.7316, 0.5588, 0.7358, 0.5734, 0.7398, 0.5844, 0.7472, 0.6046, 0.08762, 0.8473, 0.08762, 0.8539, 0.1071, 0.8539, 0.107, 0.8319, 0.107, 0.8215, 0.6108, 0.3595, 0.6108, 0.3595, 0.6081, 0.3569, 0.6081, 0.3569, 0.251, 0.8639, 0.251, 0.8639, 0.2509, 0.8419, 0.2509, 0.8419, 0.2935, 0.589, 0.2935, 0.589, 0.3027, 0.5767, 0.3027, 0.5767, 0.6081, 0.3569, 0.6081, 0.3569, 0.6108, 0.3218, 0.6108, 0.3218, 0.7709, 0.8458, 0.7709, 0.8458, 0.7766, 0.8616, 0.7766, 0.8616, 0.7158, 0.7558, 0.7158, 0.7558, 0.7169, 0.7589, 0.7169, 0.7589, 0.6703, 0.3324, 0.6703, 0.3324, 0.6818, 0.3415, 0.6818, 0.3415, 0.9027, 0.8167, 0.9027, 0.8167, 0.888, 0.8167, 0.888, 0.8167, 0.6976, 0.7151, 0.6976, 0.7151, 0.7014, 0.7319, 0.7014, 0.7319, 0.6629, 0.3255, 0.6629, 0.3255, 0.6703, 0.3324, 0.6703, 0.3324, 0.6954, 0.7255, 0.6954, 0.7255, 0.6868, 0.7053, 0.6868, 0.7053, 0.6868, 0.7053, 0.6868, 0.7053, 0.6976, 0.7151, 0.6976, 0.7151, 0.7113, 0.1865, 0.7113, 0.1865, 0.6997, 0.1774, 0.6997, 0.1774, 0.6873, 0.8163, 0.6873, 0.8163, 0.7015, 0.8497, 0.7015, 0.8497, 0.7014, 0.7319, 0.7014, 0.7319, 0.7158, 0.7558, 0.7158, 0.7558, 0.7358, 0.5734, 0.7358, 0.5734, 0.7316, 0.5588, 0.7316, 0.5588, 0.08652, 0.4246, 0.08652, 0.4246, 0.09057, 0.4466, 0.09057, 0.4466, 0.7096, 0.7589, 0.7096, 0.7589, 0.6954, 0.7255, 0.6954, 0.7255, 0.7766, 0.8616, 0.7766, 0.8616, 0.7622, 0.8377, 0.7622, 0.8377, 0.5685, 0.9331, 0.5685, 0.9331, 0.5641, 0.9182, 0.5641, 0.9182, 0.888, 0.8167, 0.888, 0.8167, 0.8869, 0.8136, 0.8869, 0.8136, 0.668, 0.3429, 0.668, 0.3429, 0.6629, 0.3255, 0.6629, 0.3255, 0.4697, 0.7606, 0.4697, 0.7606, 0.4842, 0.7892, 0.4842, 0.7892, 0.8869, 0.8136, 0.8869, 0.8136, 0.8811, 0.7978, 0.8811, 0.7978, 0.7398, 0.5844, 0.7398, 0.5844, 0.7358, 0.5734, 0.7358, 0.5734, 0.4088, 0.814, 0.4088, 0.814, 0.4101, 0.7992, 0.4101, 0.7992, 0.8811, 0.7978, 0.8811, 0.7978, 0.8885, 0.7759, 0.8885, 0.7759, 0.5405, 0.6111, 0.5405, 0.6111, 0.5468, 0.6172, 0.5468, 0.6172, 0.3435, 0.9186, 0.3435, 0.9186, 0.3422, 0.9334, 0.3422, 0.9334, 0.8885, 0.7759, 0.8885, 0.7759, 0.9027, 0.7921, 0.9027, 0.7921, 0.6813, 0.3582, 0.6813, 0.3582, 0.668, 0.3429, 0.668, 0.3429, 0.3086, 0.785, 0.3086, 0.785, 0.3161, 0.7548, 0.3161, 0.7548, 0.7204, 0.6786, 0.7204, 0.6786, 0.7277, 0.6989, 0.7277, 0.6989, 0.7191, 0.6908, 0.7191, 0.6908, 0.7152, 0.6739, 0.7152, 0.6739, 0.2561, 0.8639, 0.2561, 0.8639, 0.251, 0.8639, 0.251, 0.8639, 0.7277, 0.6989, 0.7277, 0.6989, 0.7191, 0.6908, 0.7191, 0.6908, 0.7152, 0.6739, 0.7152, 0.6739, 0.7204, 0.6786, 0.7204, 0.6786, 0.09057, 0.4466, 0.09057, 0.4466, 0.07412, 0.4509, 0.07412, 0.4509, 0.5468, 0.6172, 0.5468, 0.6172, 0.5495, 0.6197, 0.5495, 0.6197, 0.7545, 0.5828, 0.7545, 0.5828, 0.7472, 0.6046, 0.7472, 0.6046, 0.2135, 0.4757, 0.2135, 0.4757, 0.2013, 0.4818, 0.2013, 0.4818, 0.5581, 0.6399, 0.5581, 0.6399, 0.555, 0.6629, 0.555, 0.6629, 0.7472, 0.6046, 0.7472, 0.6046, 0.7398, 0.5844, 0.7398, 0.5844, 0.8928, 0.3965, 0.8928, 0.3965, 0.8691, 0.3972, 0.8691, 0.3972, 0.555, 0.6629, 0.555, 0.6629, 0.5405, 0.6111, 0.5405, 0.6111, 0.7316, 0.5588, 0.7316, 0.5588, 0.745, 0.5741, 0.745, 0.5741, 0.8691, 0.6142, 0.8691, 0.6142, 0.8928, 0.6136, 0.8928, 0.6136, 0.5104, 0.7005, 0.5104, 0.7005, 0.5029, 0.6856, 0.5029, 0.6856, 0.5823, 0.1115, 0.5823, 0.1115, 0.5933, 0.1115, 0.5933, 0.1115, 0.3291, 0.2401, 0.3291, 0.2401, 0.3385, 0.2735, 0.3385, 0.2735, 0.4862, 0.6527, 0.4862, 0.6527, 0.489, 0.6415, 0.489, 0.6415, 0.8691, 0.3972, 0.8691, 0.3972, 0.8928, 0.3732, 0.8928, 0.3732, 0.4609, 0.1974, 0.4609, 0.1974, 0.4634, 0.2061, 0.4634, 0.2061, 0.5029, 0.6856, 0.5029, 0.6856, 0.4884, 0.6569, 0.4884, 0.6569, 0.7121, 0.1526, 0.7121, 0.1526, 0.7113, 0.1865, 0.7113, 0.1865, 0.6267, 0.3739, 0.6267, 0.3739, 0.6216, 0.3692, 0.6216, 0.3692, 0.4884, 0.6569, 0.4884, 0.6569, 0.4862, 0.6527, 0.4862, 0.6527, 0.6982, 0.1526, 0.6982, 0.1526, 0.7121, 0.1526, 0.7121, 0.1526, 0.6997, 0.1774, 0.6997, 0.1774, 0.6982, 0.1526, 0.6982, 0.1526, 0.4947, 0.6339, 0.4947, 0.6339, 0.4959, 0.6383, 0.4959, 0.6383, 0.8928, 0.2274, 0.8928, 0.2274, 0.8928, 0.2539, 0.8928, 0.2539, 0.8695, 0.2613, 0.8695, 0.2613, 0.8703, 0.2274, 0.8703, 0.2274, 0.4959, 0.6383, 0.4959, 0.6383, 0.5104, 0.69, 0.5104, 0.69, 0.8928, 0.3732, 0.8928, 0.3732, 0.8928, 0.3965, 0.8928, 0.3965, 0.4634, 0.2061, 0.4634, 0.2061, 0.4607, 0.2412, 0.4607, 0.2412, 0.2013, 0.4818, 0.2013, 0.4818, 0.1972, 0.4598, 0.1972, 0.4598, 0.8703, 0.2274, 0.8703, 0.2274, 0.8928, 0.2274, 0.8928, 0.2274, 0.6185, 0.3483, 0.6185, 0.3483, 0.6227, 0.3629, 0.6227, 0.3629, 0.1972, 0.4598, 0.1972, 0.4598, 0.2085, 0.4709, 0.2085, 0.4709, 0.8928, 0.6136, 0.8928, 0.6136, 0.8928, 0.6391, 0.8928, 0.6391, 0.7169, 0.7589, 0.7169, 0.7589, 0.7096, 0.7589, 0.7096, 0.7589, 0.1192, 0.2484, 0.1192, 0.2484, 0.1068, 0.2362, 0.1068, 0.2362, 0.5134, 0.7005, 0.5134, 0.7005, 0.5104, 0.7005, 0.5104, 0.7005, 0.3162, 0.785, 0.3162, 0.785, 0.3086, 0.785, 0.3086, 0.785, 0.1271, 0.2123, 0.1271, 0.2123, 0.1305, 0.2594, 0.1305, 0.2594, 0.9027, 0.7921, 0.9027, 0.7921, 0.9027, 0.8167, 0.9027, 0.8167, 0.07412, 0.4124, 0.07412, 0.4124, 0.08652, 0.4246, 0.08652, 0.4246, 0.1305, 0.2594, 0.1305, 0.2594, 0.1192, 0.2484, 0.1192, 0.2484, 0.489, 0.6415, 0.489, 0.6415, 0.4947, 0.6339, 0.4947, 0.6339, 0.3422, 0.9334, 0.3422, 0.9334, 0.3395, 0.9334, 0.3395, 0.9334, 0.3173, 0.2872, 0.3173, 0.2872, 0.3139, 0.2401, 0.3139, 0.2401, 0.5495, 0.6197, 0.5495, 0.6197, 0.5581, 0.6399, 0.5581, 0.6399, 0.4544, 0.2352, 0.4544, 0.2352, 0.4532, 0.2308, 0.4532, 0.2308, 0.3222, 0.2921, 0.3222, 0.2921, 0.3173, 0.2872, 0.3173, 0.2872, 0.745, 0.5741, 0.745, 0.5741, 0.7545, 0.5828, 0.7545, 0.5828, 0.1515, 0.7123, 0.1515, 0.7123, 0.1637, 0.7062, 0.1637, 0.7062, 0.3236, 0.2934, 0.3236, 0.2934, 0.3222, 0.2921, 0.3222, 0.2921, 0.1071, 0.8539, 0.1071, 0.8539, 0.08762, 0.8539, 0.08762, 0.8539, 0.1651, 0.7075, 0.1651, 0.7075, 0.1544, 0.7218, 0.1544, 0.7218, 0.6227, 0.3629, 0.6227, 0.3629, 0.6267, 0.3739, 0.6267, 0.3739, 0.08762, 0.8539, 0.08762, 0.8539, 0.08762, 0.8473, 0.08762, 0.8473, 0.1544, 0.7218, 0.1544, 0.7218, 0.1351, 0.7476, 0.1351, 0.7476, 0.6216, 0.3692, 0.6216, 0.3692, 0.6108, 0.3595, 0.6108, 0.3595, 0.107, 0.8319, 0.107, 0.8319, 0.1071, 0.8539, 0.1071, 0.8539, 0.6842, 0.8393, 0.6842, 0.8393, 0.6873, 0.8163, 0.6873, 0.8163, 0.6135, 0.3309, 0.6135, 0.3309, 0.6185, 0.3483, 0.6185, 0.3483, 0.08762, 0.8473, 0.08762, 0.8473, 0.107, 0.8215, 0.107, 0.8215, 0.1351, 0.7476, 0.1351, 0.7476, 0.1351, 0.7166, 0.1351, 0.7166, 0.6108, 0.3218, 0.6108, 0.3218, 0.6135, 0.3309, 0.6135, 0.3309, 0.107, 0.8215, 0.107, 0.8215, 0.107, 0.8319, 0.107, 0.8319, 0.1351, 0.7166, 0.1351, 0.7166, 0.1515, 0.7123, 0.1515, 0.7123, 0.6818, 0.3415, 0.6818, 0.3415, 0.6813, 0.3582, 0.6813, 0.3582, 0.2636, 0.8337, 0.2636, 0.8337, 0.2561, 0.8639, 0.2561, 0.8639, 0.6871, 0.8497, 0.6871, 0.8497, 0.6842, 0.8393, 0.6842, 0.8393, 0.5848, 0.1202, 0.5848, 0.1202, 0.5823, 0.1115, 0.5823, 0.1115, 0.2509, 0.8419, 0.2509, 0.8419, 0.2636, 0.8337, 0.2636, 0.8337, 0.4842, 0.7892, 0.4842, 0.7892, 0.4886, 0.8041, 0.4886, 0.8041, 0.5948, 0.1362, 0.5948, 0.1362, 0.5875, 0.1293, 0.5875, 0.1293, 0.3161, 0.7548, 0.3161, 0.7548, 0.3205, 0.7372, 0.3205, 0.7372, 0.7015, 0.8497, 0.7015, 0.8497, 0.6871, 0.8497, 0.6871, 0.8497, 0.5875, 0.1293, 0.5875, 0.1293, 0.5848, 0.1202, 0.5848, 0.1202, 0.3205, 0.7372, 0.3205, 0.7372, 0.3226, 0.7415, 0.3226, 0.7415, 0.4222, 0.814, 0.4222, 0.814, 0.4088, 0.814, 0.4088, 0.814, 0.5933, 0.1115, 0.5933, 0.1115, 0.5948, 0.1362, 0.5948, 0.1362, 0.3202, 0.7702, 0.3202, 0.7702, 0.3162, 0.785, 0.3162, 0.785, 0.4886, 0.8041, 0.4886, 0.8041, 0.4793, 0.8041, 0.4793, 0.8041, 0.8691, 0.2779, 0.8691, 0.2779, 0.8695, 0.2613, 0.8695, 0.2613, 0.3224, 0.7437, 0.3224, 0.7437, 0.3202, 0.7702, 0.3202, 0.7702, 0.5641, 0.9182, 0.5641, 0.9182, 0.5716, 0.9331, 0.5716, 0.9331, 0.8928, 0.2539, 0.8928, 0.2539, 0.8691, 0.2779, 0.8691, 0.2779, 0.3226, 0.7415, 0.3226, 0.7415, 0.3224, 0.7437, 0.3224, 0.7437, 0.5716, 0.9331, 0.5716, 0.9331, 0.5685, 0.9331, 0.5685, 0.9331, 0.8786, 0.623, 0.8786, 0.623, 0.8691, 0.6142, 0.8691, 0.6142, 0.3395, 0.9334, 0.3395, 0.9334, 0.3435, 0.9186, 0.3435, 0.9186, 0.3385, 0.2735, 0.3385, 0.2735, 0.3328, 0.2811, 0.3328, 0.2811, 0.4101, 0.7992, 0.4101, 0.7992, 0.4123, 0.7727, 0.4123, 0.7727, 0.07412, 0.4509, 0.07412, 0.4509, 0.07412, 0.4124, 0.07412, 0.4124, 0.4123, 0.7727, 0.4123, 0.7727, 0.4222, 0.814, 0.4222, 0.814, 0.4607, 0.2412, 0.4607, 0.2412, 0.4544, 0.2352, 0.4544, 0.2352, 0.4793, 0.8041, 0.4793, 0.8041, 0.4695, 0.7628, 0.4695, 0.7628, 0.4532, 0.2308, 0.4532, 0.2308, 0.4438, 0.1974, 0.4438, 0.1974, 0.4695, 0.7628, 0.4695, 0.7628, 0.4697, 0.7606, 0.4697, 0.7606, 0.1068, 0.2123, 0.1068, 0.2123, 0.1271, 0.2123, 0.1271, 0.2123, 0.1637, 0.7062, 0.1637, 0.7062, 0.1651, 0.7075, 0.1651, 0.7075, 0.4438, 0.1974, 0.4438, 0.1974, 0.4609, 0.1974, 0.4609, 0.1974, 0.2828, 0.6032, 0.2828, 0.6032, 0.2935, 0.589, 0.2935, 0.589, 0.2085, 0.4709, 0.2085, 0.4709, 0.2135, 0.4757, 0.2135, 0.4757, 0.3027, 0.5767, 0.3027, 0.5767, 0.2999, 0.5879, 0.2999, 0.5879, 0.1068, 0.2362, 0.1068, 0.2362, 0.1068, 0.2123, 0.1068, 0.2123, 0.3328, 0.2811, 0.3328, 0.2811, 0.3236, 0.2934, 0.3236, 0.2934, 0.2999, 0.5879, 0.2999, 0.5879, 0.2955, 0.6054, 0.2955, 0.6054, 0.3139, 0.2401, 0.3139, 0.2401, 0.3291, 0.2401, 0.3291, 0.2401, 0.8928, 0.6391, 0.8928, 0.6391, 0.8786, 0.623, 0.8786, 0.623, 0.2828, 0.6136, 0.2828, 0.6136, 0.2828, 0.6032, 0.2828, 0.6032, 0.5104, 0.69, 0.5104, 0.69, 0.5134, 0.7005, 0.5134, 0.7005, 0.7622, 0.8377, 0.7622, 0.8377, 0.7709, 0.8458, 0.7709, 0.8458, 0.2955, 0.6054, 0.2955, 0.6054, 0.2828, 0.6136, 0.2828, 0.6136])
me_plane.update()
me_plane_001 = bpy.data.meshes.new('Plane.001')
me_plane_001.from_pydata([(-0.5403, -0.2501, 0.0), (1.31, 0.0146, 0.0), (-1.272, 1.399, 0.0), (0.9883, 0.6444, 0.0), (1.706, 1.313, 0.0), (2.5, 1.399, 0.0), (1.762, 1.399, 0.0), (0.531, 1.107, 0.0), (-1.677, 0.2262, 0.0), (0.3715, 1.399, 0.0), (-0.0891, 1.399, 0.0), (-0.0891, 1.399, 0.0), (-0.756, 1.399, 0.0), (-0.892, 1.399, 0.0), (-2.5, -0.7299, 0.0), (-1.88, -0.3896, 0.0), (-0.721, -1.399, 0.0), (2.5, -0.003617, 0.0), (-0.1935, -0.3405, 0.0), (0.2571, -1.155, 0.0), (1.335, -0.4504, 0.0), (2.5, -0.6572, 0.0), (2.5, -0.003617, 0.0), (0.1215, -0.1722, 0.0), (0.1215, -0.1722, 0.0), (0.5271, 1.399, 0.0), (-1.533, 0.4912, 0.0), (-2.5, 0.3474, 0.0), (-2.5, 0.3474, 0.0), (-0.2549, -0.4632, 0.0), (-2.5, 1.214, 0.0), (0.677, 1.399, 0.0), (1.398, 1.399, 0.0), (0.3715, 1.399, 0.0), (0.5271, 1.399, 0.0), (-1.484, -1.399, 0.0), (0.13, -1.399, 0.0), (-0.721, -1.399, 0.0), (-2.5, -1.399, 0.0), (0.677, 1.399, 0.0), (0.3893, -0.8999, 0.0), (1.31, 0.0146, 0.0), (0.2568, -0.0999, 0.0), (1.373, -1.399, 0.0), (0.6416, -0.4132, 0.0), (0.8536, -0.004219, 0.0), (0.7948, 0.1726, 0.0), (0.6416, -0.4132, 0.0), (1.053, 0.3034, 0.0), (0.531, 1.107, 0.0), (1.42, 0.8705, 0.0), (1.79, 0.2594, 0.0), (1.31, 0.0146, 0.0), (0.6781, -1.399, 0.0), (2.5, -0.6572, 0.0), (2.5, -1.399, 0.0), (-2.5, 1.399, 0.0), (-1.527, 1.399, 0.0), (-2.5, 1.214, 0.0), (-1.531, 0.7827, 0.0), (-1.533, 0.4912, 0.0), (-1.527, 1.399, 0.0), (-1.531, 0.7827, 0.0), (-0.8968, 0.5531, 0.0), (-1.272, 1.399, 0.0), (-0.8968, 0.5531, 0.0), (-0.679, 0.06243, 0.0), (-0.5718, 0.1812, 0.0), (-0.6934, 0.985, 0.0), (-0.5812, 0.243, 0.0), (-0.892, 1.399, 0.0), (-0.6934, 0.985, 0.0), (-0.756, 1.399, 0.0), (-0.6934, 0.985, 0.0), (-0.5812, 0.243, 0.0), (0.152, 0.9832, 0.0), (-0.5718, 0.1812, 0.0), (-0.5812, 0.243, 0.0), (0.152, 0.9832, 0.0), (-1.067, 0.05635, 0.0), (-1.0, 0.09325, 0.0), (-0.679, 0.06243, 0.0), (-1.0, 0.09325, 0.0), (-0.8968, 0.5531, 0.0), (-1.533, 0.4912, 0.0), (-1.531, 0.7827, 0.0), (-0.5403, -0.2501, 0.0), (0.6868, 0.4648, 0.0), (1.398, 1.399, 0.0), (0.6868, 0.4648, 0.0), (0.2568, -0.0999, 0.0), (1.706, 1.313, 0.0), (0.7948, 0.1726, 0.0), (0.9883, 0.6444, 0.0), (1.762, 1.399, 0.0), (2.5, 0.7106, 0.0), (1.706, 1.313, 0.0), (1.42, 0.8705, 0.0), (1.79, 0.2594, 0.0), (1.42, 0.8705, 0.0), (1.053, 0.3034, 0.0), (0.9883, 0.6444, 0.0), (1.42, 0.8705, 0.0), (0.6868, 0.4648, 0.0), (0.2568, -0.0999, 0.0), (0.1215, -0.1722, 0.0), (-0.1935, -0.3405, 0.0), (-0.5403, -0.2501, 0.0), (-0.2549, -0.4632, 0.0), (0.531, 1.107, 0.0), (-0.679, 0.06243, 0.0), (0.152, 0.9832, 0.0), (-0.5718, 0.1812, 0.0), (-0.1935, -0.3405, 0.0), (-1.88, -0.3896, 0.0), (-1.677, 0.2262, 0.0), (-1.315, -0.07936, 0.0), (-1.067, 0.05635, 0.0), (-1.677, 0.2262, 0.0), (-2.5, -0.7299, 0.0), (-1.484, -1.399, 0.0), (-1.88, -0.3896, 0.0), (-1.315, -0.07936, 0.0), (-0.2549, -0.4632, 0.0), (-1.0, 0.09325, 0.0), (-1.315, -0.07936, 0.0), (-1.067, 0.05635, 0.0), (0.2571, -1.155, 0.0), (0.6416, -0.4132, 0.0), (0.8536, -0.004219, 0.0), (0.7948, 0.1726, 0.0), (1.053, 0.3034, 0.0), (0.3893, -0.8999, 0.0), (1.335, -0.4504, 0.0), (0.7558, -0.7062, 0.0), (0.13, -1.399, 0.0), (0.6781, -1.399, 0.0), (0.2571, -1.155, 0.0), (0.3893, -0.8999, 0.0), (0.7558, -0.7062, 0.0), (0.7558, -0.7062, 0.0), (1.373, -1.399, 0.0), (1.31, 0.0146, 0.0), (1.335, -0.4504, 0.0), (2.5, 0.7106, 0.0), (1.79, 0.2594, 0.0), (1.31, 0.0146, 0.0), (-1.0, 0.09325, -0.1), (-0.5403, -0.2501, -0.1), (1.79, 0.2594, -0.1), (2.5, 0.7106, -0.1), (1.42, 0.8705, -0.1), (0.9883, 0.6444, -0.1), (-1.531, 0.7827, -0.1), (-1.527, 1.399, -0.1), (1.706, 1.313, -0.1), (2.5, 1.399, -0.1), (1.762, 1.399, -0.1), (0.6868, 0.4648, -0.1), (0.2568, -0.0999, -0.1), (1.398, 1.399, -0.1), (0.6868, 0.4648, -0.1), (-1.677, 0.2262, -0.1), (-1.88, -0.3896, -0.1), (0.152, 0.9832, -0.1), (0.3715, 1.399, -0.1), (-0.5718, 0.1812, -0.1), (0.152, 0.9832, -0.1), (-0.6934, 0.985, -0.1), (-0.756, 1.399, -0.1), (-0.6934, 0.985, -0.1), (-0.756, 1.399, -0.1), (-0.8968, 0.5531, -0.1), (-1.272, 1.399, -0.1), (-1.272, 1.399, -0.1), (-2.5, 0.3474, -0.1), (-1.067, 0.05635, -0.1), (-1.677, 0.2262, -0.1), (1.31, 0.0146, -0.1), (2.5, -0.003617, -0.1), (1.31, 0.0146, -0.1), (2.5, -0.003617, -0.1), (-0.721, -1.399, -0.1), (-0.2549, -0.4632, -0.1), (0.13, -1.399, -0.1), (0.2571, -1.155, -0.1), (0.7948, 0.1726, -0.1), (1.053, 0.3034, -0.1), (0.7558, -0.7062, -0.1), (0.6781, -1.399, -0.1), (1.335, -0.4504, -0.1), (1.373, -1.399, -0.1), (0.1215, -0.1722, -0.1), (0.6416, -0.4132, -0.1), (0.8536, -0.004219, -0.1), (1.762, 1.399, -0.1), (1.398, 1.399, -0.1), (-0.892, 1.399, -0.1), (-2.5, -0.7299, -0.1), (-0.892, 1.399, -0.1), (-0.2549, -0.4632, -0.1), (-0.1935, -0.3405, -0.1), (-1.067, 0.05635, -0.1), (-1.677, 0.2262, -0.1), (-1.533, 0.4912, -0.1), (-1.0, 0.09325, -0.1), (-2.5, 1.214, -0.1), (0.531, 1.107, -0.1), (-2.5, 0.3474, -0.1), (0.677, 1.399, -0.1), (0.3715, 1.399, -0.1), (-0.0891, 1.399, -0.1), (-0.0891, 1.399, -0.1), (0.5271, 1.399, -0.1), (-0.721, -1.399, -0.1), (-2.5, -1.399, -0.1), (-1.484, -1.399, -0.1), (-1.315, -0.07936, -0.1), (-2.5, -0.7299, -0.1), (-1.484, -1.399, -0.1), (0.531, 1.107, -0.1), (0.677, 1.399, -0.1), (0.2568, -0.0999, -0.1), (0.1215, -0.1722, -0.1), (0.2571, -1.155, -0.1), (0.7558, -0.7062, -0.1), (1.335, -0.4504, -0.1), (0.3893, -0.8999, -0.1), (1.335, -0.4504, -0.1), (0.6416, -0.4132, -0.1), (0.8536, -0.004219, -0.1), (0.6416, -0.4132, -0.1), (1.053, 0.3034, -0.1), (0.1215, -0.1722, -0.1), (-0.1935, -0.3405, -0.1), (1.31, 0.0146, -0.1), (0.7948, 0.1726, -0.1), (0.9883, 0.6444, -0.1), (1.053, 0.3034, -0.1), (1.42, 0.8705, -0.1), (1.79, 0.2594, -0.1), (1.31, 0.0146, -0.1), (0.13, -1.399, -0.1), (0.6781, -1.399, -0.1), (2.5, -0.6572, -0.1), (1.373, -1.399, -0.1), (2.5, -1.399, -0.1), (2.5, -0.6572, -0.1), (0.5271, 1.399, -0.1), (2.5, 0.7106, -0.1), (-0.5403, -0.2501, -0.1), (-0.2549, -0.4632, -0.1), (0.6868, 0.4648, -0.1), (0.2568, -0.0999, -0.1), (-1.527, 1.399, -0.1), (-2.5, 1.399, -0.1), (-2.5, 1.214, -0.1), (-1.531, 0.7827, -0.1), (-1.533, 0.4912, -0.1), (-0.8968, 0.5531, -0.1), (-0.679, 0.06243, -0.1), (-0.5718, 0.1812, -0.1), (-0.6934, 0.985, -0.1), (-0.5812, 0.243, -0.1), (-0.5812, 0.243, -0.1), (-0.5812, 0.243, -0.1), (-1.533, 0.4912, -0.1), (-1.0, 0.09325, -0.1), (-0.5403, -0.2501, -0.1), (-0.679, 0.06243, -0.1), (-0.8968, 0.5531, -0.1), (-1.531, 0.7827, -0.1), (1.706, 1.313, -0.1), (0.7948, 0.1726, -0.1), (0.9883, 0.6444, -0.1), (1.706, 1.313, -0.1), (1.42, 0.8705, -0.1), (1.79, 0.2594, -0.1), (1.42, 0.8705, -0.1), (0.531, 1.107, -0.1), (0.152, 0.9832, -0.1), (-0.679, 0.06243, -0.1), (-0.5718, 0.1812, -0.1), (-0.1935, -0.3405, -0.1), (-1.88, -0.3896, -0.1), (-1.88, -0.3896, -0.1), (-1.315, -0.07936, -0.1), (-1.315, -0.07936, -0.1), (-1.067, 0.05635, -0.1), (0.3893, -0.8999, -0.1), (0.2571, -1.155, -0.1), (0.3893, -0.8999, -0.1), (0.7558, -0.7062, -0.1), (1.31, 0.0146, -0.1)], [], [(16, 123, 0, 124, 126, 125, 35), (117, 118, 15, 116), (14, 114, 115, 27), (61, 62, 63, 2), (64, 65, 66, 67, 69, 68, 13), (70, 71, 12), (72, 73, 74, 11), (10, 77, 76, 75, 33), (9, 78, 34), (86, 81, 83, 85, 84, 82), (31, 7, 87, 32), (88, 89, 90, 92, 93, 91, 6), (94, 96, 97, 98, 95, 5), (99, 4, 3), (136, 139, 138, 137, 135), (141, 55, 21, 142, 143), (54, 22, 1), (17, 144, 145, 146), (20, 140, 53, 43), (24, 19, 132, 128, 129, 131, 130, 42), (36, 127, 23, 18, 29, 37), (41, 47, 40, 134, 133), (25, 111, 112, 110, 107, 108, 113, 109, 39), (105, 104, 103, 49, 106), (100, 102, 101, 46), (28, 8, 79, 80, 26, 30), (38, 120, 122, 121, 119), (51, 50, 48, 45, 44, 52), (58, 60, 59, 57, 56), (182, 219, 287, 288, 147, 148, 183), (176, 217, 284, 177), (198, 175, 162, 163), (154, 174, 259, 153), (173, 197, 262, 263, 261, 260, 172), (199, 171, 170), (169, 211, 264, 168), (212, 210, 167, 166, 265), (165, 213, 164), (268, 267, 266, 271, 270, 269), (209, 160, 161, 207), (196, 195, 272, 274, 273, 159, 158), (157, 156, 249, 277, 276, 275), (151, 152, 155), (243, 242, 290, 291, 292), (191, 190, 293, 247, 246), (244, 178, 179), (181, 180, 149, 150), (228, 245, 189, 188), (223, 222, 186, 187, 194, 193, 289, 224), (184, 214, 200, 201, 192, 185), (235, 226, 225, 227, 231), (248, 221, 220, 283, 251, 250, 281, 282, 280), (233, 234, 279, 252, 253), (238, 236, 237, 278), (208, 206, 204, 205, 202, 203), (215, 218, 285, 286, 216), (240, 241, 229, 230, 232, 239), (256, 255, 254, 257, 258), (42, 222, 223, 24), (61, 154, 153, 62), (82, 267, 268, 86), (24, 223, 224, 19), (99, 151, 155, 4), (91, 272, 195, 6), (134, 225, 226, 133), (5, 156, 157, 94), (92, 273, 274, 93), (40, 227, 225, 134), (89, 158, 159, 90), (90, 159, 273, 92), (20, 228, 188, 140), (87, 161, 160, 32), (93, 274, 272, 91), (45, 230, 229, 44), (114, 163, 162, 115), (88, 196, 158, 89), (4, 155, 152, 3), (9, 165, 164, 78), (94, 157, 275, 96), (47, 231, 227, 40), (76, 166, 167, 75), (96, 275, 276, 97), (48, 232, 230, 45), (72, 169, 168, 73), (97, 276, 277, 98), (106, 234, 233, 105), (71, 170, 171, 12), (98, 277, 249, 95), (41, 235, 231, 47), (64, 173, 172, 65), (100, 238, 278, 102), (101, 237, 236, 46), (2, 174, 154, 61), (102, 278, 237, 101), (46, 236, 238, 100), (115, 162, 175, 27), (105, 233, 253, 104), (51, 240, 239, 50), (117, 176, 177, 118), (103, 252, 279, 49), (50, 239, 232, 48), (22, 179, 178, 1), (49, 279, 234, 106), (44, 229, 241, 52), (146, 180, 181, 17), (25, 248, 280, 111), (135, 242, 243, 136), (16, 182, 183, 123), (110, 281, 250, 107), (1, 178, 244, 54), (36, 184, 185, 127), (111, 280, 282, 112), (43, 245, 228, 20), (131, 187, 186, 130), (112, 282, 281, 110), (53, 189, 245, 43), (140, 188, 189, 53), (108, 251, 283, 113), (55, 246, 247, 21), (143, 190, 191, 141), (113, 283, 220, 109), (54, 244, 179, 22), (127, 185, 192, 23), (118, 177, 284, 15), (141, 191, 246, 55), (128, 193, 194, 129), (15, 284, 217, 116), (17, 181, 150, 144), (6, 195, 196, 88), (121, 285, 218, 119), (39, 221, 248, 25), (13, 197, 173, 64), (120, 216, 286, 122), (95, 249, 156, 5), (14, 198, 163, 114), (122, 286, 285, 121), (107, 250, 251, 108), (12, 171, 199, 70), (125, 287, 219, 35), (104, 253, 252, 103), (18, 201, 200, 29), (126, 288, 287, 125), (52, 241, 240, 51), (8, 203, 202, 79), (124, 147, 288, 126), (57, 254, 255, 56), (80, 205, 204, 26), (129, 194, 187, 131), (56, 255, 256, 58), (26, 204, 206, 30), (130, 186, 222, 42), (59, 257, 254, 57), (7, 207, 161, 87), (132, 289, 193, 128), (58, 256, 258, 60), (30, 206, 208, 28), (19, 224, 289, 132), (60, 258, 257, 59), (28, 208, 203, 8), (133, 226, 235, 41), (63, 259, 174, 2), (31, 209, 207, 7), (137, 290, 242, 135), (62, 153, 259, 63), (75, 167, 210, 33), (139, 292, 291, 138), (65, 172, 260, 66), (32, 160, 209, 31), (138, 291, 290, 137), (66, 260, 261, 67), (11, 211, 169, 72), (136, 243, 292, 139), (68, 262, 197, 13), (33, 210, 212, 10), (142, 293, 190, 143), (69, 263, 262, 68), (78, 164, 213, 34), (21, 247, 293, 142), (67, 261, 263, 69), (34, 213, 165, 9), (145, 149, 180, 146), (70, 199, 170, 71), (123, 183, 148, 0), (73, 168, 264, 74), (27, 175, 198, 14), (74, 264, 211, 11), (23, 192, 201, 18), (10, 212, 265, 77), (29, 200, 214, 37), (77, 265, 166, 76), (38, 215, 216, 120), (79, 202, 205, 80), (37, 214, 184, 36), (84, 266, 267, 82), (116, 217, 176, 117), (86, 268, 269, 81), (119, 218, 215, 38), (0, 148, 147, 124), (81, 269, 270, 83), (35, 219, 182, 16), (144, 150, 149, 145), (85, 271, 266, 84), (109, 220, 221, 39), (3, 152, 151, 99), (83, 270, 271, 85)])
_uv = me_plane_001.uv_layers.new(name='UVMap')
_uv.uv.foreach_set('vector', [0.3558, 0.0, 0.449, 0.3344, 0.3919, 0.4106, 0.3, 0.5333, 0.2866, 0.5201, 0.2371, 0.4716, 0.2033, 0.0, 0.2866, 0.5201, 0.1645, 0.5809, 0.124, 0.3607, 0.2371, 0.4716, 0.0, 0.2391, 0.124, 0.3607, 0.1645, 0.5809, 0.0, 0.6242, 0.1945, 1.0, 0.1938, 0.7798, 0.3206, 0.6977, 0.2456, 1.0, 0.2456, 1.0, 0.3206, 0.6977, 0.3642, 0.5223, 0.3856, 0.5648, 0.3838, 0.5869, 0.3613, 0.8521, 0.3216, 1.0, 0.3216, 1.0, 0.3613, 0.8521, 0.3488, 1.0, 0.3488, 1.0, 0.3613, 0.8521, 0.3838, 0.5869, 0.4822, 1.0, 0.4822, 1.0, 0.3838, 0.5869, 0.3856, 0.5648, 0.5304, 0.8514, 0.5743, 1.0, 0.5743, 1.0, 0.5304, 0.8514, 0.6054, 1.0, 0.3919, 0.4106, 0.3642, 0.5223, 0.3206, 0.6977, 0.1938, 0.7798, 0.1934, 0.6756, 0.3, 0.5333, 0.6354, 1.0, 0.6062, 0.8958, 0.6374, 0.6661, 0.7796, 1.0, 0.7796, 1.0, 0.6374, 0.6661, 0.5514, 0.4643, 0.659, 0.5617, 0.6977, 0.7303, 0.8413, 0.9692, 0.8525, 1.0, 0.8525, 1.0, 0.8413, 0.9692, 0.784, 0.8111, 0.8579, 0.5927, 1.0, 0.754, 1.0, 1.0, 0.784, 0.8111, 0.8413, 0.9692, 0.6977, 0.7303, 0.6356, 0.0, 0.6512, 0.2476, 0.5779, 0.1784, 0.5514, 0.08716, 0.526, 0.0, 0.7747, 0.0, 1.0, 0.0, 1.0, 0.2651, 0.7621, 0.5052, 0.767, 0.339, 1.0, 0.2651, 1.0, 0.4987, 0.7621, 0.5052, 1.0, 0.4987, 1.0, 0.754, 0.8579, 0.5927, 0.7621, 0.5052, 0.767, 0.339, 0.6512, 0.2476, 0.6356, 0.0, 0.7747, 0.0, 0.5243, 0.4385, 0.5514, 0.08716, 0.5779, 0.1784, 0.6283, 0.3523, 0.6707, 0.4985, 0.7106, 0.6084, 0.659, 0.5617, 0.5514, 0.4643, 0.526, 0.0, 0.5514, 0.08716, 0.5243, 0.4385, 0.4613, 0.3783, 0.449, 0.3344, 0.3558, 0.0, 0.7621, 0.5052, 0.6283, 0.3523, 0.5779, 0.1784, 0.6512, 0.2476, 0.767, 0.339, 0.6054, 1.0, 0.5304, 0.8514, 0.3856, 0.5648, 0.3642, 0.5223, 0.3919, 0.4106, 0.449, 0.3344, 0.4613, 0.3783, 0.6062, 0.8958, 0.6354, 1.0, 0.5243, 0.4385, 0.5514, 0.4643, 0.6374, 0.6661, 0.6062, 0.8958, 0.4613, 0.3783, 0.7106, 0.6084, 0.784, 0.8111, 0.6977, 0.7303, 0.659, 0.5617, 0.0, 0.6242, 0.1645, 0.5809, 0.2866, 0.5201, 0.3, 0.5333, 0.1934, 0.6756, 0.0, 0.9338, 0.0, 0.0, 0.2033, 0.0, 0.2371, 0.4716, 0.124, 0.3607, 0.0, 0.2391, 0.8579, 0.5927, 0.784, 0.8111, 0.7106, 0.6084, 0.6707, 0.4985, 0.6283, 0.3523, 0.7621, 0.5052, 0.0, 0.9338, 0.1934, 0.6756, 0.1938, 0.7798, 0.1945, 1.0, 0.0, 1.0, 0.3558, 0.0, 0.2033, 0.0, 0.2371, 0.4716, 0.2866, 0.5201, 0.3, 0.5333, 0.3919, 0.4106, 0.449, 0.3344, 0.2866, 0.5201, 0.2371, 0.4716, 0.124, 0.3607, 0.1645, 0.5809, 0.0, 0.2391, 0.0, 0.6242, 0.1645, 0.5809, 0.124, 0.3607, 0.1945, 1.0, 0.2456, 1.0, 0.3206, 0.6977, 0.1938, 0.7798, 0.2456, 1.0, 0.3216, 1.0, 0.3613, 0.8521, 0.3838, 0.5869, 0.3856, 0.5648, 0.3642, 0.5223, 0.3206, 0.6977, 0.3216, 1.0, 0.3488, 1.0, 0.3613, 0.8521, 0.3488, 1.0, 0.4822, 1.0, 0.3838, 0.5869, 0.3613, 0.8521, 0.4822, 1.0, 0.5743, 1.0, 0.5304, 0.8514, 0.3856, 0.5648, 0.3838, 0.5869, 0.5743, 1.0, 0.6054, 1.0, 0.5304, 0.8514, 0.3919, 0.4106, 0.3, 0.5333, 0.1934, 0.6756, 0.1938, 0.7798, 0.3206, 0.6977, 0.3642, 0.5223, 0.6354, 1.0, 0.7796, 1.0, 0.6374, 0.6661, 0.6062, 0.8958, 0.7796, 1.0, 0.8525, 1.0, 0.8413, 0.9692, 0.6977, 0.7303, 0.659, 0.5617, 0.5514, 0.4643, 0.6374, 0.6661, 0.8525, 1.0, 1.0, 1.0, 1.0, 0.754, 0.8579, 0.5927, 0.784, 0.8111, 0.8413, 0.9692, 0.784, 0.8111, 0.6977, 0.7303, 0.8413, 0.9692, 0.6356, 0.0, 0.526, 0.0, 0.5514, 0.08716, 0.5779, 0.1784, 0.6512, 0.2476, 0.7747, 0.0, 0.767, 0.339, 0.7621, 0.5052, 1.0, 0.2651, 1.0, 0.0, 1.0, 0.2651, 0.7621, 0.5052, 1.0, 0.4987, 1.0, 0.4987, 0.7621, 0.5052, 0.8579, 0.5927, 1.0, 0.754, 0.767, 0.339, 0.7747, 0.0, 0.6356, 0.0, 0.6512, 0.2476, 0.5243, 0.4385, 0.5514, 0.4643, 0.659, 0.5617, 0.7106, 0.6084, 0.6707, 0.4985, 0.6283, 0.3523, 0.5779, 0.1784, 0.5514, 0.08716, 0.526, 0.0, 0.3558, 0.0, 0.449, 0.3344, 0.4613, 0.3783, 0.5243, 0.4385, 0.5514, 0.08716, 0.7621, 0.5052, 0.767, 0.339, 0.6512, 0.2476, 0.5779, 0.1784, 0.6283, 0.3523, 0.6054, 1.0, 0.6354, 1.0, 0.6062, 0.8958, 0.4613, 0.3783, 0.449, 0.3344, 0.3919, 0.4106, 0.3642, 0.5223, 0.3856, 0.5648, 0.5304, 0.8514, 0.5243, 0.4385, 0.4613, 0.3783, 0.6062, 0.8958, 0.6374, 0.6661, 0.5514, 0.4643, 0.7106, 0.6084, 0.659, 0.5617, 0.6977, 0.7303, 0.784, 0.8111, 0.0, 0.6242, 0.0, 0.9338, 0.1934, 0.6756, 0.3, 0.5333, 0.2866, 0.5201, 0.1645, 0.5809, 0.0, 0.0, 0.0, 0.2391, 0.124, 0.3607, 0.2371, 0.4716, 0.2033, 0.0, 0.8579, 0.5927, 0.7621, 0.5052, 0.6283, 0.3523, 0.6707, 0.4985, 0.7106, 0.6084, 0.784, 0.8111, 0.0, 0.9338, 0.0, 1.0, 0.1945, 1.0, 0.1938, 0.7798, 0.1934, 0.6756, 0.5514, 0.4643, 0.5514, 0.4643, 0.5243, 0.4385, 0.5243, 0.4385, 0.1945, 1.0, 0.1945, 1.0, 0.1938, 0.7798, 0.1938, 0.7798, 0.3, 0.5333, 0.3, 0.5333, 0.3919, 0.4106, 0.3919, 0.4106, 0.5243, 0.4385, 0.5243, 0.4385, 0.5514, 0.08716, 0.5514, 0.08716, 0.784, 0.8111, 0.784, 0.8111, 0.8413, 0.9692, 0.8413, 0.9692, 0.8413, 0.9692, 0.8413, 0.9692, 0.8525, 1.0, 0.8525, 1.0, 0.6512, 0.2476, 0.6512, 0.2476, 0.767, 0.339, 0.767, 0.339, 1.0, 1.0, 1.0, 1.0, 0.8525, 1.0, 0.8525, 1.0, 0.659, 0.5617, 0.659, 0.5617, 0.6977, 0.7303, 0.6977, 0.7303, 0.5779, 0.1784, 0.5779, 0.1784, 0.6512, 0.2476, 0.6512, 0.2476, 0.6374, 0.6661, 0.6374, 0.6661, 0.5514, 0.4643, 0.5514, 0.4643, 0.5514, 0.4643, 0.5514, 0.4643, 0.659, 0.5617, 0.659, 0.5617, 0.767, 0.339, 0.767, 0.339, 0.6512, 0.2476, 0.6512, 0.2476, 0.6374, 0.6661, 0.6374, 0.6661, 0.7796, 1.0, 0.7796, 1.0, 0.6977, 0.7303, 0.6977, 0.7303, 0.8413, 0.9692, 0.8413, 0.9692, 0.6707, 0.4985, 0.6707, 0.4985, 0.6283, 0.3523, 0.6283, 0.3523, 0.124, 0.3607, 0.124, 0.3607, 0.1645, 0.5809, 0.1645, 0.5809, 0.7796, 1.0, 0.7796, 1.0, 0.6374, 0.6661, 0.6374, 0.6661, 0.8413, 0.9692, 0.8413, 0.9692, 0.6977, 0.7303, 0.6977, 0.7303, 0.5743, 1.0, 0.5743, 1.0, 0.5304, 0.8514, 0.5304, 0.8514, 0.8525, 1.0, 0.8525, 1.0, 0.8413, 0.9692, 0.8413, 0.9692, 0.6283, 0.3523, 0.6283, 0.3523, 0.5779, 0.1784, 0.5779, 0.1784, 0.3856, 0.5648, 0.3856, 0.5648, 0.5304, 0.8514, 0.5304, 0.8514, 0.8413, 0.9692, 0.8413, 0.9692, 0.784, 0.8111, 0.784, 0.8111, 0.7106, 0.6084, 0.7106, 0.6084, 0.6707, 0.4985, 0.6707, 0.4985, 0.3488, 1.0, 0.3488, 1.0, 0.3613, 0.8521, 0.3613, 0.8521, 0.784, 0.8111, 0.784, 0.8111, 0.8579, 0.5927, 0.8579, 0.5927, 0.4613, 0.3783, 0.4613, 0.3783, 0.5243, 0.4385, 0.5243, 0.4385, 0.3613, 0.8521, 0.3613, 0.8521, 0.3488, 1.0, 0.3488, 1.0, 0.8579, 0.5927, 0.8579, 0.5927, 1.0, 0.754, 1.0, 0.754, 0.7621, 0.5052, 0.7621, 0.5052, 0.6283, 0.3523, 0.6283, 0.3523, 0.2456, 1.0, 0.2456, 1.0, 0.3206, 0.6977, 0.3206, 0.6977, 0.7106, 0.6084, 0.7106, 0.6084, 0.784, 0.8111, 0.784, 0.8111, 0.6977, 0.7303, 0.6977, 0.7303, 0.659, 0.5617, 0.659, 0.5617, 0.2456, 1.0, 0.2456, 1.0, 0.1945, 1.0, 0.1945, 1.0, 0.784, 0.8111, 0.784, 0.8111, 0.6977, 0.7303, 0.6977, 0.7303, 0.659, 0.5617, 0.659, 0.5617, 0.7106, 0.6084, 0.7106, 0.6084, 0.1645, 0.5809, 0.1645, 0.5809, 0.0, 0.6242, 0.0, 0.6242, 0.5243, 0.4385, 0.5243, 0.4385, 0.5514, 0.4643, 0.5514, 0.4643, 0.8579, 0.5927, 0.8579, 0.5927, 0.784, 0.8111, 0.784, 0.8111, 0.2866, 0.5201, 0.2866, 0.5201, 0.1645, 0.5809, 0.1645, 0.5809, 0.6374, 0.6661, 0.6374, 0.6661, 0.6062, 0.8958, 0.6062, 0.8958, 0.784, 0.8111, 0.784, 0.8111, 0.7106, 0.6084, 0.7106, 0.6084, 1.0, 0.4987, 1.0, 0.4987, 0.7621, 0.5052, 0.7621, 0.5052, 0.6062, 0.8958, 0.6062, 0.8958, 0.4613, 0.3783, 0.4613, 0.3783, 0.6283, 0.3523, 0.6283, 0.3523, 0.7621, 0.5052, 0.7621, 0.5052, 0.7621, 0.5052, 0.7621, 0.5052, 1.0, 0.4987, 1.0, 0.4987, 0.6054, 1.0, 0.6054, 1.0, 0.5304, 0.8514, 0.5304, 0.8514, 0.526, 0.0, 0.526, 0.0, 0.6356, 0.0, 0.6356, 0.0, 0.3558, 0.0, 0.3558, 0.0, 0.449, 0.3344, 0.449, 0.3344, 0.3642, 0.5223, 0.3642, 0.5223, 0.3919, 0.4106, 0.3919, 0.4106, 0.7621, 0.5052, 0.7621, 0.5052, 1.0, 0.2651, 1.0, 0.2651, 0.526, 0.0, 0.526, 0.0, 0.5514, 0.08716, 0.5514, 0.08716, 0.5304, 0.8514, 0.5304, 0.8514, 0.3856, 0.5648, 0.3856, 0.5648, 0.7747, 0.0, 0.7747, 0.0, 0.767, 0.339, 0.767, 0.339, 0.7106, 0.6084, 0.7106, 0.6084, 0.659, 0.5617, 0.659, 0.5617, 0.3856, 0.5648, 0.3856, 0.5648, 0.3642, 0.5223, 0.3642, 0.5223, 0.6356, 0.0, 0.6356, 0.0, 0.7747, 0.0, 0.7747, 0.0, 0.6512, 0.2476, 0.6512, 0.2476, 0.6356, 0.0, 0.6356, 0.0, 0.449, 0.3344, 0.449, 0.3344, 0.4613, 0.3783, 0.4613, 0.3783, 1.0, 0.0, 1.0, 0.0, 1.0, 0.2651, 1.0, 0.2651, 0.767, 0.339, 0.767, 0.339, 0.7747, 0.0, 0.7747, 0.0, 0.4613, 0.3783, 0.4613, 0.3783, 0.6062, 0.8958, 0.6062, 0.8958, 1.0, 0.2651, 1.0, 0.2651, 1.0, 0.4987, 1.0, 0.4987, 0.5514, 0.08716, 0.5514, 0.08716, 0.5243, 0.4385, 0.5243, 0.4385, 0.1645, 0.5809, 0.1645, 0.5809, 0.124, 0.3607, 0.124, 0.3607, 0.7747, 0.0, 0.7747, 0.0, 1.0, 0.0, 1.0, 0.0, 0.6283, 0.3523, 0.6283, 0.3523, 0.6707, 0.4985, 0.6707, 0.4985, 0.124, 0.3607, 0.124, 0.3607, 0.2371, 0.4716, 0.2371, 0.4716, 1.0, 0.4987, 1.0, 0.4987, 1.0, 0.754, 1.0, 0.754, 0.8525, 1.0, 0.8525, 1.0, 0.7796, 1.0, 0.7796, 1.0, 0.124, 0.3607, 0.124, 0.3607, 0.0, 0.2391, 0.0, 0.2391, 0.6354, 1.0, 0.6354, 1.0, 0.6054, 1.0, 0.6054, 1.0, 0.3216, 1.0, 0.3216, 1.0, 0.2456, 1.0, 0.2456, 1.0, 0.2033, 0.0, 0.2033, 0.0, 0.2371, 0.4716, 0.2371, 0.4716, 1.0, 0.754, 1.0, 0.754, 1.0, 1.0, 1.0, 1.0, 0.0, 0.2391, 0.0, 0.2391, 0.124, 0.3607, 0.124, 0.3607, 0.2371, 0.4716, 0.2371, 0.4716, 0.124, 0.3607, 0.124, 0.3607, 0.3919, 0.4106, 0.3919, 0.4106, 0.449, 0.3344, 0.449, 0.3344, 0.3488, 1.0, 0.3488, 1.0, 0.3216, 1.0, 0.3216, 1.0, 0.2371, 0.4716, 0.2371, 0.4716, 0.2033, 0.0, 0.2033, 0.0, 0.5514, 0.4643, 0.5514, 0.4643, 0.6374, 0.6661, 0.6374, 0.6661, 0.4613, 0.3783, 0.4613, 0.3783, 0.449, 0.3344, 0.449, 0.3344, 0.2866, 0.5201, 0.2866, 0.5201, 0.2371, 0.4716, 0.2371, 0.4716, 0.7621, 0.5052, 0.7621, 0.5052, 0.8579, 0.5927, 0.8579, 0.5927, 0.1645, 0.5809, 0.1645, 0.5809, 0.2866, 0.5201, 0.2866, 0.5201, 0.3, 0.5333, 0.3, 0.5333, 0.2866, 0.5201, 0.2866, 0.5201, 0.1945, 1.0, 0.1945, 1.0, 0.0, 1.0, 0.0, 1.0, 0.3, 0.5333, 0.3, 0.5333, 0.1934, 0.6756, 0.1934, 0.6756, 0.6707, 0.4985, 0.6707, 0.4985, 0.7106, 0.6084, 0.7106, 0.6084, 0.0, 1.0, 0.0, 1.0, 0.0, 0.9338, 0.0, 0.9338, 0.1934, 0.6756, 0.1934, 0.6756, 0.0, 0.9338, 0.0, 0.9338, 0.659, 0.5617, 0.659, 0.5617, 0.5514, 0.4643, 0.5514, 0.4643, 0.1938, 0.7798, 0.1938, 0.7798, 0.1945, 1.0, 0.1945, 1.0, 0.6062, 0.8958, 0.6062, 0.8958, 0.6374, 0.6661, 0.6374, 0.6661, 0.5779, 0.1784, 0.5779, 0.1784, 0.6283, 0.3523, 0.6283, 0.3523, 0.0, 0.9338, 0.0, 0.9338, 0.1934, 0.6756, 0.1934, 0.6756, 0.0, 0.9338, 0.0, 0.9338, 0.0, 0.6242, 0.0, 0.6242, 0.5514, 0.08716, 0.5514, 0.08716, 0.5779, 0.1784, 0.5779, 0.1784, 0.1934, 0.6756, 0.1934, 0.6756, 0.1938, 0.7798, 0.1938, 0.7798, 0.0, 0.6242, 0.0, 0.6242, 0.1645, 0.5809, 0.1645, 0.5809, 0.767, 0.339, 0.767, 0.339, 0.7621, 0.5052, 0.7621, 0.5052, 0.3206, 0.6977, 0.3206, 0.6977, 0.2456, 1.0, 0.2456, 1.0, 0.6354, 1.0, 0.6354, 1.0, 0.6062, 0.8958, 0.6062, 0.8958, 0.5514, 0.08716, 0.5514, 0.08716, 0.526, 0.0, 0.526, 0.0, 0.1938, 0.7798, 0.1938, 0.7798, 0.3206, 0.6977, 0.3206, 0.6977, 0.5304, 0.8514, 0.5304, 0.8514, 0.5743, 1.0, 0.5743, 1.0, 0.6512, 0.2476, 0.6512, 0.2476, 0.5779, 0.1784, 0.5779, 0.1784, 0.3206, 0.6977, 0.3206, 0.6977, 0.3642, 0.5223, 0.3642, 0.5223, 0.7796, 1.0, 0.7796, 1.0, 0.6354, 1.0, 0.6354, 1.0, 0.5779, 0.1784, 0.5779, 0.1784, 0.5514, 0.08716, 0.5514, 0.08716, 0.3642, 0.5223, 0.3642, 0.5223, 0.3856, 0.5648, 0.3856, 0.5648, 0.4822, 1.0, 0.4822, 1.0, 0.3488, 1.0, 0.3488, 1.0, 0.6356, 0.0, 0.6356, 0.0, 0.6512, 0.2476, 0.6512, 0.2476, 0.3613, 0.8521, 0.3613, 0.8521, 0.3216, 1.0, 0.3216, 1.0, 0.5743, 1.0, 0.5743, 1.0, 0.4822, 1.0, 0.4822, 1.0, 0.7621, 0.5052, 0.7621, 0.5052, 0.767, 0.339, 0.767, 0.339, 0.3838, 0.5869, 0.3838, 0.5869, 0.3613, 0.8521, 0.3613, 0.8521, 0.5304, 0.8514, 0.5304, 0.8514, 0.6054, 1.0, 0.6054, 1.0, 1.0, 0.2651, 1.0, 0.2651, 0.7621, 0.5052, 0.7621, 0.5052, 0.3856, 0.5648, 0.3856, 0.5648, 0.3838, 0.5869, 0.3838, 0.5869, 0.6054, 1.0, 0.6054, 1.0, 0.5743, 1.0, 0.5743, 1.0, 0.8579, 0.5927, 0.8579, 0.5927, 0.7621, 0.5052, 0.7621, 0.5052, 0.3216, 1.0, 0.3216, 1.0, 0.3613, 0.8521, 0.3613, 0.8521, 0.449, 0.3344, 0.449, 0.3344, 0.3919, 0.4106, 0.3919, 0.4106, 0.3613, 0.8521, 0.3613, 0.8521, 0.3838, 0.5869, 0.3838, 0.5869, 0.0, 0.6242, 0.0, 0.6242, 0.0, 0.2391, 0.0, 0.2391, 0.3838, 0.5869, 0.3838, 0.5869, 0.4822, 1.0, 0.4822, 1.0, 0.5243, 0.4385, 0.5243, 0.4385, 0.4613, 0.3783, 0.4613, 0.3783, 0.4822, 1.0, 0.4822, 1.0, 0.3838, 0.5869, 0.3838, 0.5869, 0.449, 0.3344, 0.449, 0.3344, 0.3558, 0.0, 0.3558, 0.0, 0.3838, 0.5869, 0.3838, 0.5869, 0.3856, 0.5648, 0.3856, 0.5648, 0.0, 0.0, 0.0, 0.0, 0.2033, 0.0, 0.2033, 0.0, 0.2866, 0.5201, 0.2866, 0.5201, 0.3, 0.5333, 0.3, 0.5333, 0.3558, 0.0, 0.3558, 0.0, 0.526, 0.0, 0.526, 0.0, 0.1934, 0.6756, 0.1934, 0.6756, 0.3, 0.5333, 0.3, 0.5333, 0.2371, 0.4716, 0.2371, 0.4716, 0.2866, 0.5201, 0.2866, 0.5201, 0.3919, 0.4106, 0.3919, 0.4106, 0.3642, 0.5223, 0.3642, 0.5223, 0.0, 0.2391, 0.0, 0.2391, 0.0, 0.0, 0.0, 0.0, 0.3919, 0.4106, 0.3919, 0.4106, 0.3, 0.5333, 0.3, 0.5333, 0.3642, 0.5223, 0.3642, 0.5223, 0.3206, 0.6977, 0.3206, 0.6977, 0.2033, 0.0, 0.2033, 0.0, 0.3558, 0.0, 0.3558, 0.0, 1.0, 0.754, 1.0, 0.754, 0.8579, 0.5927, 0.8579, 0.5927, 0.1938, 0.7798, 0.1938, 0.7798, 0.1934, 0.6756, 0.1934, 0.6756, 0.6062, 0.8958, 0.6062, 0.8958, 0.6354, 1.0, 0.6354, 1.0, 0.6977, 0.7303, 0.6977, 0.7303, 0.784, 0.8111, 0.784, 0.8111, 0.3206, 0.6977, 0.3206, 0.6977, 0.1938, 0.7798, 0.1938, 0.7798])
_uv.active_render = True
_uv = me_plane_001.uv_layers.new(name='UVMap.001')
_uv.uv.foreach_set('vector', [0.3262, 0.2667, 0.3262, 0.2667, 0.3262, 0.2667, 0.3262, 0.2667, 0.3262, 0.2667, 0.3262, 0.2667, 0.3262, 0.2667, 0.2053, 0.4708, 0.2053, 0.4708, 0.2053, 0.4708, 0.2053, 0.4708, 0.08235, 0.4317, 0.08235, 0.4317, 0.08235, 0.4317, 0.08235, 0.4317, 0.2573, 0.8488, 0.2573, 0.8488, 0.2573, 0.8488, 0.2573, 0.8488, 0.3156, 0.7611, 0.3156, 0.7611, 0.3156, 0.7611, 0.3156, 0.7611, 0.3156, 0.7611, 0.3156, 0.7611, 0.3156, 0.7611, 0.3415, 0.926, 0.3415, 0.926, 0.3415, 0.926, 0.4155, 0.7934, 0.4155, 0.7934, 0.4155, 0.7934, 0.4155, 0.7934, 0.479, 0.7823, 0.479, 0.7823, 0.479, 0.7823, 0.479, 0.7823, 0.479, 0.7823, 0.5679, 0.9256, 0.5679, 0.9256, 0.5679, 0.9256, 0.2927, 0.5952, 0.2927, 0.5952, 0.2927, 0.5952, 0.2927, 0.5952, 0.2927, 0.5952, 0.2927, 0.5952, 0.6929, 0.833, 0.6929, 0.833, 0.6929, 0.833, 0.6929, 0.833, 0.7019, 0.7321, 0.7019, 0.7321, 0.7019, 0.7321, 0.7019, 0.7321, 0.7019, 0.7321, 0.7019, 0.7321, 0.7019, 0.7321, 0.8919, 0.7963, 0.8919, 0.7963, 0.8919, 0.7963, 0.8919, 0.7963, 0.8919, 0.7963, 0.8919, 0.7963, 0.7694, 0.8497, 0.7694, 0.8497, 0.7694, 0.8497, 0.5886, 0.1239, 0.5886, 0.1239, 0.5886, 0.1239, 0.5886, 0.1239, 0.5886, 0.1239, 0.881, 0.2527, 0.881, 0.2527, 0.881, 0.2527, 0.881, 0.2527, 0.881, 0.2527, 0.881, 0.3852, 0.881, 0.3852, 0.881, 0.3852, 0.881, 0.6263, 0.881, 0.6263, 0.881, 0.6263, 0.881, 0.6263, 0.7051, 0.1696, 0.7051, 0.1696, 0.7051, 0.1696, 0.7051, 0.1696, 0.6174, 0.3478, 0.6174, 0.3478, 0.6174, 0.3478, 0.6174, 0.3478, 0.6174, 0.3478, 0.6174, 0.3478, 0.6174, 0.3478, 0.6174, 0.3478, 0.4536, 0.2193, 0.4536, 0.2193, 0.4536, 0.2193, 0.4536, 0.2193, 0.4536, 0.2193, 0.4536, 0.2193, 0.6724, 0.3418, 0.6724, 0.3418, 0.6724, 0.3418, 0.6724, 0.3418, 0.6724, 0.3418, 0.4998, 0.6672, 0.4998, 0.6672, 0.4998, 0.6672, 0.4998, 0.6672, 0.4998, 0.6672, 0.4998, 0.6672, 0.4998, 0.6672, 0.4998, 0.6672, 0.4998, 0.6672, 0.5493, 0.637, 0.5493, 0.637, 0.5493, 0.637, 0.5493, 0.637, 0.5493, 0.637, 0.7214, 0.6864, 0.7214, 0.6864, 0.7214, 0.6864, 0.7214, 0.6864, 0.1501, 0.7269, 0.1501, 0.7269, 0.1501, 0.7269, 0.1501, 0.7269, 0.1501, 0.7269, 0.1501, 0.7269, 0.1186, 0.2359, 0.1186, 0.2359, 0.1186, 0.2359, 0.1186, 0.2359, 0.1186, 0.2359, 0.7431, 0.5817, 0.7431, 0.5817, 0.7431, 0.5817, 0.7431, 0.5817, 0.7431, 0.5817, 0.7431, 0.5817, 0.09735, 0.8377, 0.09735, 0.8377, 0.09735, 0.8377, 0.09735, 0.8377, 0.09735, 0.8377, 0.3262, 0.2667, 0.3262, 0.2667, 0.3262, 0.2667, 0.3262, 0.2667, 0.3262, 0.2667, 0.3262, 0.2667, 0.3262, 0.2667, 0.2053, 0.4708, 0.2053, 0.4708, 0.2053, 0.4708, 0.2053, 0.4708, 0.08235, 0.4317, 0.08235, 0.4317, 0.08235, 0.4317, 0.08235, 0.4317, 0.2573, 0.8488, 0.2573, 0.8488, 0.2573, 0.8488, 0.2573, 0.8488, 0.3156, 0.7611, 0.3156, 0.7611, 0.3156, 0.7611, 0.3156, 0.7611, 0.3156, 0.7611, 0.3156, 0.7611, 0.3156, 0.7611, 0.3415, 0.926, 0.3415, 0.926, 0.3415, 0.926, 0.4155, 0.7934, 0.4155, 0.7934, 0.4155, 0.7934, 0.4155, 0.7934, 0.479, 0.7823, 0.479, 0.7823, 0.479, 0.7823, 0.479, 0.7823, 0.479, 0.7823, 0.5679, 0.9256, 0.5679, 0.9256, 0.5679, 0.9256, 0.2927, 0.5952, 0.2927, 0.5952, 0.2927, 0.5952, 0.2927, 0.5952, 0.2927, 0.5952, 0.2927, 0.5952, 0.6929, 0.833, 0.6929, 0.833, 0.6929, 0.833, 0.6929, 0.833, 0.7019, 0.7321, 0.7019, 0.7321, 0.7019, 0.7321, 0.7019, 0.7321, 0.7019, 0.7321, 0.7019, 0.7321, 0.7019, 0.7321, 0.8919, 0.7963, 0.8919, 0.7963, 0.8919, 0.7963, 0.8919, 0.7963, 0.8919, 0.7963, 0.8919, 0.7963, 0.7694, 0.8497, 0.7694, 0.8497, 0.7694, 0.8497, 0.5886, 0.1239, 0.5886, 0.1239, 0.5886, 0.1239, 0.5886, 0.1239, 0.5886, 0.1239, 0.881, 0.2527, 0.881, 0.2527, 0.881, 0.2527, 0.881, 0.2527, 0.881, 0.2527, 0.881, 0.3852, 0.881, 0.3852, 0.881, 0.3852, 0.881, 0.6263, 0.881, 0.6263, 0.881, 0.6263, 0.881, 0.6263, 0.7051, 0.1696, 0.7051, 0.1696, 0.7051, 0.1696, 0.7051, 0.1696, 0.6174, 0.3478, 0.6174, 0.3478, 0.6174, 0.3478, 0.6174, 0.3478, 0.6174, 0.3478, 0.6174, 0.3478, 0.6174, 0.3478, 0.6174, 0.3478, 0.4536, 0.2193, 0.4536, 0.2193, 0.4536, 0.2193, 0.4536, 0.2193, 0.4536, 0.2193, 0.4536, 0.2193, 0.6724, 0.3418, 0.6724, 0.3418, 0.6724, 0.3418, 0.6724, 0.3418, 0.6724, 0.3418, 0.4998, 0.6672, 0.4998, 0.6672, 0.4998, 0.6672, 0.4998, 0.6672, 0.4998, 0.6672, 0.4998, 0.6672, 0.4998, 0.6672, 0.4998, 0.6672, 0.4998, 0.6672, 0.5493, 0.637, 0.5493, 0.637, 0.5493, 0.637, 0.5493, 0.637, 0.5493, 0.637, 0.7214, 0.6864, 0.7214, 0.6864, 0.7214, 0.6864, 0.7214, 0.6864, 0.1501, 0.7269, 0.1501, 0.7269, 0.1501, 0.7269, 0.1501, 0.7269, 0.1501, 0.7269, 0.1501, 0.7269, 0.1186, 0.2359, 0.1186, 0.2359, 0.1186, 0.2359, 0.1186, 0.2359, 0.1186, 0.2359, 0.7431, 0.5817, 0.7431, 0.5817, 0.7431, 0.5817, 0.7431, 0.5817, 0.7431, 0.5817, 0.7431, 0.5817, 0.09735, 0.8377, 0.09735, 0.8377, 0.09735, 0.8377, 0.09735, 0.8377, 0.09735, 0.8377, 0.6174, 0.3478, 0.6174, 0.3478, 0.6174, 0.3478, 0.6174, 0.3478, 0.2573, 0.8488, 0.2573, 0.8488, 0.2573, 0.8488, 0.2573, 0.8488, 0.2927, 0.5952, 0.2927, 0.5952, 0.2927, 0.5952, 0.2927, 0.5952, 0.6174, 0.3478, 0.6174, 0.3478, 0.6174, 0.3478, 0.6174, 0.3478, 0.7694, 0.8497, 0.7694, 0.8497, 0.7694, 0.8497, 0.7694, 0.8497, 0.7019, 0.7321, 0.7019, 0.7321, 0.7019, 0.7321, 0.7019, 0.7321, 0.6724, 0.3418, 0.6724, 0.3418, 0.6724, 0.3418, 0.6724, 0.3418, 0.8919, 0.7963, 0.8919, 0.7963, 0.8919, 0.7963, 0.8919, 0.7963, 0.7019, 0.7321, 0.7019, 0.7321, 0.7019, 0.7321, 0.7019, 0.7321, 0.6724, 0.3418, 0.6724, 0.3418, 0.6724, 0.3418, 0.6724, 0.3418, 0.7019, 0.7321, 0.7019, 0.7321, 0.7019, 0.7321, 0.7019, 0.7321, 0.7019, 0.7321, 0.7019, 0.7321, 0.7019, 0.7321, 0.7019, 0.7321, 0.7051, 0.1696, 0.7051, 0.1696, 0.7051, 0.1696, 0.7051, 0.1696, 0.6929, 0.833, 0.6929, 0.833, 0.6929, 0.833, 0.6929, 0.833, 0.7019, 0.7321, 0.7019, 0.7321, 0.7019, 0.7321, 0.7019, 0.7321, 0.7431, 0.5817, 0.7431, 0.5817, 0.7431, 0.5817, 0.7431, 0.5817, 0.08235, 0.4317, 0.08235, 0.4317, 0.08235, 0.4317, 0.08235, 0.4317, 0.7019, 0.7321, 0.7019, 0.7321, 0.7019, 0.7321, 0.7019, 0.7321, 0.7694, 0.8497, 0.7694, 0.8497, 0.7694, 0.8497, 0.7694, 0.8497, 0.5679, 0.9256, 0.5679, 0.9256, 0.5679, 0.9256, 0.5679, 0.9256, 0.8919, 0.7963, 0.8919, 0.7963, 0.8919, 0.7963, 0.8919, 0.7963, 0.6724, 0.3418, 0.6724, 0.3418, 0.6724, 0.3418, 0.6724, 0.3418, 0.479, 0.7823, 0.479, 0.7823, 0.479, 0.7823, 0.479, 0.7823, 0.8919, 0.7963, 0.8919, 0.7963, 0.8919, 0.7963, 0.8919, 0.7963, 0.7431, 0.5817, 0.7431, 0.5817, 0.7431, 0.5817, 0.7431, 0.5817, 0.4155, 0.7934, 0.4155, 0.7934, 0.4155, 0.7934, 0.4155, 0.7934, 0.8919, 0.7963, 0.8919, 0.7963, 0.8919, 0.7963, 0.8919, 0.7963, 0.5493, 0.637, 0.5493, 0.637, 0.5493, 0.637, 0.5493, 0.637, 0.3415, 0.926, 0.3415, 0.926, 0.3415, 0.926, 0.3415, 0.926, 0.8919, 0.7963, 0.8919, 0.7963, 0.8919, 0.7963, 0.8919, 0.7963, 0.6724, 0.3418, 0.6724, 0.3418, 0.6724, 0.3418, 0.6724, 0.3418, 0.3156, 0.7611, 0.3156, 0.7611, 0.3156, 0.7611, 0.3156, 0.7611, 0.7214, 0.6864, 0.7214, 0.6864, 0.7214, 0.6864, 0.7214, 0.6864, 0.7214, 0.6864, 0.7214, 0.6864, 0.7214, 0.6864, 0.7214, 0.6864, 0.2573, 0.8488, 0.2573, 0.8488, 0.2573, 0.8488, 0.2573, 0.8488, 0.7214, 0.6864, 0.7214, 0.6864, 0.7214, 0.6864, 0.7214, 0.6864, 0.7214, 0.6864, 0.7214, 0.6864, 0.7214, 0.6864, 0.7214, 0.6864, 0.08235, 0.4317, 0.08235, 0.4317, 0.08235, 0.4317, 0.08235, 0.4317, 0.5493, 0.637, 0.5493, 0.637, 0.5493, 0.637, 0.5493, 0.637, 0.7431, 0.5817, 0.7431, 0.5817, 0.7431, 0.5817, 0.7431, 0.5817, 0.2053, 0.4708, 0.2053, 0.4708, 0.2053, 0.4708, 0.2053, 0.4708, 0.5493, 0.637, 0.5493, 0.637, 0.5493, 0.637, 0.5493, 0.637, 0.7431, 0.5817, 0.7431, 0.5817, 0.7431, 0.5817, 0.7431, 0.5817, 0.881, 0.3852, 0.881, 0.3852, 0.881, 0.3852, 0.881, 0.3852, 0.5493, 0.637, 0.5493, 0.637, 0.5493, 0.637, 0.5493, 0.637, 0.7431, 0.5817, 0.7431, 0.5817, 0.7431, 0.5817, 0.7431, 0.5817, 0.881, 0.6263, 0.881, 0.6263, 0.881, 0.6263, 0.881, 0.6263, 0.4998, 0.6672, 0.4998, 0.6672, 0.4998, 0.6672, 0.4998, 0.6672, 0.5886, 0.1239, 0.5886, 0.1239, 0.5886, 0.1239, 0.5886, 0.1239, 0.3262, 0.2667, 0.3262, 0.2667, 0.3262, 0.2667, 0.3262, 0.2667, 0.4998, 0.6672, 0.4998, 0.6672, 0.4998, 0.6672, 0.4998, 0.6672, 0.881, 0.3852, 0.881, 0.3852, 0.881, 0.3852, 0.881, 0.3852, 0.4536, 0.2193, 0.4536, 0.2193, 0.4536, 0.2193, 0.4536, 0.2193, 0.4998, 0.6672, 0.4998, 0.6672, 0.4998, 0.6672, 0.4998, 0.6672, 0.7051, 0.1696, 0.7051, 0.1696, 0.7051, 0.1696, 0.7051, 0.1696, 0.6174, 0.3478, 0.6174, 0.3478, 0.6174, 0.3478, 0.6174, 0.3478, 0.4998, 0.6672, 0.4998, 0.6672, 0.4998, 0.6672, 0.4998, 0.6672, 0.7051, 0.1696, 0.7051, 0.1696, 0.7051, 0.1696, 0.7051, 0.1696, 0.7051, 0.1696, 0.7051, 0.1696, 0.7051, 0.1696, 0.7051, 0.1696, 0.4998, 0.6672, 0.4998, 0.6672, 0.4998, 0.6672, 0.4998, 0.6672, 0.881, 0.2527, 0.881, 0.2527, 0.881, 0.2527, 0.881, 0.2527, 0.881, 0.2527, 0.881, 0.2527, 0.881, 0.2527, 0.881, 0.2527, 0.4998, 0.6672, 0.4998, 0.6672, 0.4998, 0.6672, 0.4998, 0.6672, 0.881, 0.3852, 0.881, 0.3852, 0.881, 0.3852, 0.881, 0.3852, 0.4536, 0.2193, 0.4536, 0.2193, 0.4536, 0.2193, 0.4536, 0.2193, 0.2053, 0.4708, 0.2053, 0.4708, 0.2053, 0.4708, 0.2053, 0.4708, 0.881, 0.2527, 0.881, 0.2527, 0.881, 0.2527, 0.881, 0.2527, 0.6174, 0.3478, 0.6174, 0.3478, 0.6174, 0.3478, 0.6174, 0.3478, 0.2053, 0.4708, 0.2053, 0.4708, 0.2053, 0.4708, 0.2053, 0.4708, 0.881, 0.6263, 0.881, 0.6263, 0.881, 0.6263, 0.881, 0.6263, 0.7019, 0.7321, 0.7019, 0.7321, 0.7019, 0.7321, 0.7019, 0.7321, 0.1186, 0.2359, 0.1186, 0.2359, 0.1186, 0.2359, 0.1186, 0.2359, 0.4998, 0.6672, 0.4998, 0.6672, 0.4998, 0.6672, 0.4998, 0.6672, 0.3156, 0.7611, 0.3156, 0.7611, 0.3156, 0.7611, 0.3156, 0.7611, 0.1186, 0.2359, 0.1186, 0.2359, 0.1186, 0.2359, 0.1186, 0.2359, 0.8919, 0.7963, 0.8919, 0.7963, 0.8919, 0.7963, 0.8919, 0.7963, 0.08235, 0.4317, 0.08235, 0.4317, 0.08235, 0.4317, 0.08235, 0.4317, 0.1186, 0.2359, 0.1186, 0.2359, 0.1186, 0.2359, 0.1186, 0.2359, 0.4998, 0.6672, 0.4998, 0.6672, 0.4998, 0.6672, 0.4998, 0.6672, 0.3415, 0.926, 0.3415, 0.926, 0.3415, 0.926, 0.3415, 0.926, 0.3262, 0.2667, 0.3262, 0.2667, 0.3262, 0.2667, 0.3262, 0.2667, 0.5493, 0.637, 0.5493, 0.637, 0.5493, 0.637, 0.5493, 0.637, 0.4536, 0.2193, 0.4536, 0.2193, 0.4536, 0.2193, 0.4536, 0.2193, 0.3262, 0.2667, 0.3262, 0.2667, 0.3262, 0.2667, 0.3262, 0.2667, 0.7431, 0.5817, 0.7431, 0.5817, 0.7431, 0.5817, 0.7431, 0.5817, 0.1501, 0.7269, 0.1501, 0.7269, 0.1501, 0.7269, 0.1501, 0.7269, 0.3262, 0.2667, 0.3262, 0.2667, 0.3262, 0.2667, 0.3262, 0.2667, 0.09735, 0.8377, 0.09735, 0.8377, 0.09735, 0.8377, 0.09735, 0.8377, 0.1501, 0.7269, 0.1501, 0.7269, 0.1501, 0.7269, 0.1501, 0.7269, 0.6174, 0.3478, 0.6174, 0.3478, 0.6174, 0.3478, 0.6174, 0.3478, 0.09735, 0.8377, 0.09735, 0.8377, 0.09735, 0.8377, 0.09735, 0.8377, 0.1501, 0.7269, 0.1501, 0.7269, 0.1501, 0.7269, 0.1501, 0.7269, 0.6174, 0.3478, 0.6174, 0.3478, 0.6174, 0.3478, 0.6174, 0.3478, 0.09735, 0.8377, 0.09735, 0.8377, 0.09735, 0.8377, 0.09735, 0.8377, 0.6929, 0.833, 0.6929, 0.833, 0.6929, 0.833, 0.6929, 0.833, 0.6174, 0.3478, 0.6174, 0.3478, 0.6174, 0.3478, 0.6174, 0.3478, 0.09735, 0.8377, 0.09735, 0.8377, 0.09735, 0.8377, 0.09735, 0.8377, 0.1501, 0.7269, 0.1501, 0.7269, 0.1501, 0.7269, 0.1501, 0.7269, 0.6174, 0.3478, 0.6174, 0.3478, 0.6174, 0.3478, 0.6174, 0.3478, 0.09735, 0.8377, 0.09735, 0.8377, 0.09735, 0.8377, 0.09735, 0.8377, 0.1501, 0.7269, 0.1501, 0.7269, 0.1501, 0.7269, 0.1501, 0.7269, 0.6724, 0.3418, 0.6724, 0.3418, 0.6724, 0.3418, 0.6724, 0.3418, 0.2573, 0.8488, 0.2573, 0.8488, 0.2573, 0.8488, 0.2573, 0.8488, 0.6929, 0.833, 0.6929, 0.833, 0.6929, 0.833, 0.6929, 0.833, 0.5886, 0.1239, 0.5886, 0.1239, 0.5886, 0.1239, 0.5886, 0.1239, 0.2573, 0.8488, 0.2573, 0.8488, 0.2573, 0.8488, 0.2573, 0.8488, 0.479, 0.7823, 0.479, 0.7823, 0.479, 0.7823, 0.479, 0.7823, 0.5886, 0.1239, 0.5886, 0.1239, 0.5886, 0.1239, 0.5886, 0.1239, 0.3156, 0.7611, 0.3156, 0.7611, 0.3156, 0.7611, 0.3156, 0.7611, 0.6929, 0.833, 0.6929, 0.833, 0.6929, 0.833, 0.6929, 0.833, 0.5886, 0.1239, 0.5886, 0.1239, 0.5886, 0.1239, 0.5886, 0.1239, 0.3156, 0.7611, 0.3156, 0.7611, 0.3156, 0.7611, 0.3156, 0.7611, 0.4155, 0.7934, 0.4155, 0.7934, 0.4155, 0.7934, 0.4155, 0.7934, 0.5886, 0.1239, 0.5886, 0.1239, 0.5886, 0.1239, 0.5886, 0.1239, 0.3156, 0.7611, 0.3156, 0.7611, 0.3156, 0.7611, 0.3156, 0.7611, 0.479, 0.7823, 0.479, 0.7823, 0.479, 0.7823, 0.479, 0.7823, 0.881, 0.2527, 0.881, 0.2527, 0.881, 0.2527, 0.881, 0.2527, 0.3156, 0.7611, 0.3156, 0.7611, 0.3156, 0.7611, 0.3156, 0.7611, 0.5679, 0.9256, 0.5679, 0.9256, 0.5679, 0.9256, 0.5679, 0.9256, 0.881, 0.2527, 0.881, 0.2527, 0.881, 0.2527, 0.881, 0.2527, 0.3156, 0.7611, 0.3156, 0.7611, 0.3156, 0.7611, 0.3156, 0.7611, 0.5679, 0.9256, 0.5679, 0.9256, 0.5679, 0.9256, 0.5679, 0.9256, 0.881, 0.6263, 0.881, 0.6263, 0.881, 0.6263, 0.881, 0.6263, 0.3415, 0.926, 0.3415, 0.926, 0.3415, 0.926, 0.3415, 0.926, 0.3262, 0.2667, 0.3262, 0.2667, 0.3262, 0.2667, 0.3262, 0.2667, 0.4155, 0.7934, 0.4155, 0.7934, 0.4155, 0.7934, 0.4155, 0.7934, 0.08235, 0.4317, 0.08235, 0.4317, 0.08235, 0.4317, 0.08235, 0.4317, 0.4155, 0.7934, 0.4155, 0.7934, 0.4155, 0.7934, 0.4155, 0.7934, 0.4536, 0.2193, 0.4536, 0.2193, 0.4536, 0.2193, 0.4536, 0.2193, 0.479, 0.7823, 0.479, 0.7823, 0.479, 0.7823, 0.479, 0.7823, 0.4536, 0.2193, 0.4536, 0.2193, 0.4536, 0.2193, 0.4536, 0.2193, 0.479, 0.7823, 0.479, 0.7823, 0.479, 0.7823, 0.479, 0.7823, 0.1186, 0.2359, 0.1186, 0.2359, 0.1186, 0.2359, 0.1186, 0.2359, 0.1501, 0.7269, 0.1501, 0.7269, 0.1501, 0.7269, 0.1501, 0.7269, 0.4536, 0.2193, 0.4536, 0.2193, 0.4536, 0.2193, 0.4536, 0.2193, 0.2927, 0.5952, 0.2927, 0.5952, 0.2927, 0.5952, 0.2927, 0.5952, 0.2053, 0.4708, 0.2053, 0.4708, 0.2053, 0.4708, 0.2053, 0.4708, 0.2927, 0.5952, 0.2927, 0.5952, 0.2927, 0.5952, 0.2927, 0.5952, 0.1186, 0.2359, 0.1186, 0.2359, 0.1186, 0.2359, 0.1186, 0.2359, 0.3262, 0.2667, 0.3262, 0.2667, 0.3262, 0.2667, 0.3262, 0.2667, 0.2927, 0.5952, 0.2927, 0.5952, 0.2927, 0.5952, 0.2927, 0.5952, 0.3262, 0.2667, 0.3262, 0.2667, 0.3262, 0.2667, 0.3262, 0.2667, 0.881, 0.6263, 0.881, 0.6263, 0.881, 0.6263, 0.881, 0.6263, 0.2927, 0.5952, 0.2927, 0.5952, 0.2927, 0.5952, 0.2927, 0.5952, 0.4998, 0.6672, 0.4998, 0.6672, 0.4998, 0.6672, 0.4998, 0.6672, 0.7694, 0.8497, 0.7694, 0.8497, 0.7694, 0.8497, 0.7694, 0.8497, 0.2927, 0.5952, 0.2927, 0.5952, 0.2927, 0.5952, 0.2927, 0.5952])
me_plane_001.update()

# ---- objects
ob_glassbreak = bpy.data.objects.new('GlassBreak', me_plane)
ob_empty = bpy.data.objects.new('Empty', None)
ob_glassbreak_001 = bpy.data.objects.new('GlassBreak.001', me_plane_001)

# ---- transforms, parenting, visibility, modifiers, constraints
ob_glassbreak.location = (0.0, 0.0, 0.0)
ob_empty.location = (0.0, 0.0, 0.0)
ob_empty.empty_display_type = 'IMAGE'
ob_empty.empty_display_size = 5.0
ob_empty.empty_image_depth = 'FRONT'
ob_empty.use_empty_image_alpha = True
ob_empty.color = (1.0, 1.0, 1.0, 0.3093)
ob_glassbreak_001.location = (0.0, 0.0, 0.0)

# ---- collection membership
col_collection.objects.link(ob_glassbreak)
col_collection.objects.link(ob_empty)
col_collection.objects.link(ob_glassbreak_001)

# ---- scene / render settings (as saved in the file)
scene.frame_start = 1; scene.frame_end = 250; scene.frame_set(1)
scene.render.engine = 'BLENDER_EEVEE_NEXT'
scene.cycles.sampling_pattern = 'TABULATED_SOBOL'
scene.eevee.ray_tracing_options.trace_max_roughness = 0.0
bpy.context.view_layer.update()

# ---- added for rendering (the .blend has no active camera and no usable light): camera, sun
cam_auto = bpy.data.cameras.new('AutoCamera')
cam_auto.lens = 50.0
cam_auto.sensor_width = 36.0
cam_auto.clip_end = 1000.0
ob_auto_camera = bpy.data.objects.new('AutoCamera', cam_auto)
scene.collection.objects.link(ob_auto_camera)
ob_auto_camera.location = (5.3019, -6.36227, 4.19152)
ob_auto_camera.rotation_euler = (1.09748, -7.21219e-08, 0.694738)
scene.camera = ob_auto_camera
light_auto_sun = bpy.data.lights.new('AutoSun', 'SUN')
light_auto_sun.energy = 3.0
light_auto_sun.angle = 0.0523599
ob_auto_sun = bpy.data.objects.new('AutoSun', light_auto_sun)
scene.collection.objects.link(ob_auto_sun)
ob_auto_sun.rotation_euler = (0.872665, 0.174533, 0.523599)
bpy.context.view_layer.update()
